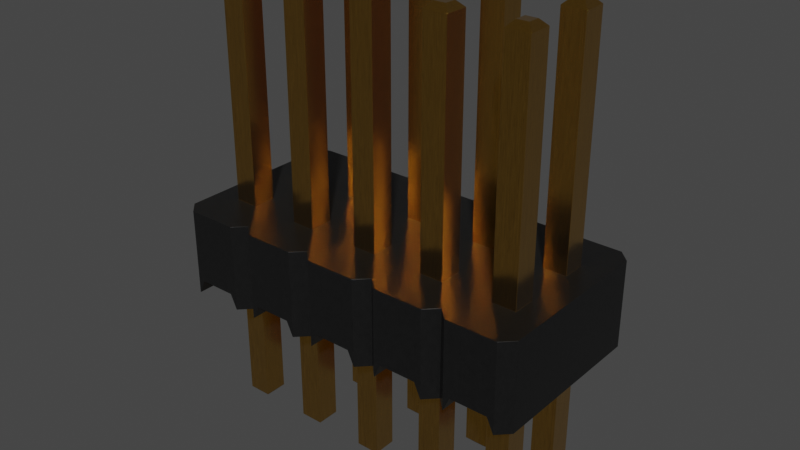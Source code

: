 # Source: PinHeader_2x5_P1.27mm_Drill0.65mm.blend  (saved by Blender 4.1.24; exported with 4.5.12 LTS)
import bpy
from mathutils import Matrix  # noqa: F401  (used for matrix-valued properties, if any)

bpy.ops.wm.read_factory_settings(use_empty=True)
scene = bpy.context.scene
scene.name = 'Scene'

# ---- collections
col_pinheader_2x5_p1_27mm_drill0_65mm = bpy.data.collections.new('PinHeader_2x5_P1.27mm_Drill0.65mm'); scene.collection.children.link(col_pinheader_2x5_p1_27mm_drill0_65mm)

# ---- materials (node trees are filled in below, after node groups)
mat_plastic_cast_black = bpy.data.materials.new('plastic_cast_black')
mat_plastic_cast_black.alpha_threshold = 0.0
mat_plastic_cast_black.use_transparent_shadow = False
mat_plastic_cast_black.preview_render_type = 'CUBE'
mat_plastic_cast_black.diffuse_color = (0.001296, 0.002578, 0.001683, 1.0)
mat_plastic_cast_black.specular_color = (0.01, 0.03, 0.01)
mat_plastic_cast_black.roughness = 0.5
mat_metal_goldpins_2 = bpy.data.materials.new('metal_goldpins_2')
mat_metal_goldpins_2.alpha_threshold = 0.0
mat_metal_goldpins_2.use_transparent_shadow = False
mat_metal_goldpins_2.preview_render_type = 'CUBE'
mat_metal_goldpins_2.diffuse_color = (0.5, 0.4018, 0.08046, 1.0)
mat_metal_goldpins_2.specular_color = (0.01, 0.05, 0.01)
mat_metal_goldpins_2.roughness = 0.5

# ---- node groups
ng_plastic_cast_black_node_group = bpy.data.node_groups.new('Plastic_Cast_Black_Node_Group', 'ShaderNodeTree')
_s = ng_plastic_cast_black_node_group.interface.new_socket(name='BSDF', in_out='OUTPUT', socket_type='NodeSocketShader')
_s = ng_plastic_cast_black_node_group.interface.new_socket(name='Color', in_out='INPUT', socket_type='NodeSocketColor')
_s = ng_plastic_cast_black_node_group.interface.new_socket(name='Alpha_Value', in_out='INPUT', socket_type='NodeSocketFloat')
_N = ng_plastic_cast_black_node_group.nodes; _L = ng_plastic_cast_black_node_group.links
n0 = _N.new('NodeGroupOutput'); n0.name = 'Group Output'; n0.location = (786, 85)
n1 = _N.new('NodeGroupInput'); n1.name = 'Group Input'; n1.location = (-449, 228)
n2 = _N.new('ShaderNodeBsdfPrincipled'); n2.name = 'Principled BSDF'; n2.location = (466, 90)
n2.distribution = 'GGX'
n2.subsurface_method = 'BURLEY'
n2.inputs[1].default_value = 0.137
n2.inputs[3].default_value = 1.45
n2.inputs[27].default_value = (0.0, 0.0, 0.0, 1.0)
n2.inputs[28].default_value = 1.0
n3 = _N.new('ShaderNodeTexNoise'); n3.name = 'Noise Texture'; n3.location = (-72, -122)
n3.inputs[2].default_value = 50.0
n3.inputs[3].default_value = 3.6
n3.inputs[4].default_value = 1.0
n4 = _N.new('ShaderNodeBump'); n4.name = 'Bump'; n4.location = (172, -246)
n4.inputs[0].default_value = 0.01
n4.inputs[1].default_value = 0.01
n4.inputs[2].default_value = 1.0
n5 = _N.new('ShaderNodeMapping'); n5.name = 'Mapping'; n5.location = (-267, -126)
n6 = _N.new('ShaderNodeTexCoord'); n6.name = 'Texture Coordinate'; n6.location = (-447, -178)
n7 = _N.new('ShaderNodeMix'); n7.name = 'Mix'; n7.location = (182, 264)
n7.data_type = 'RGBA'
n8 = _N.new('ShaderNodeValue'); n8.name = 'Value'; n8.location = (-465, -33)
n8.outputs[0].default_value = 0.3
n9 = _N.new('ShaderNodeMath'); n9.name = 'Math'; n9.location = (-234, 51)
n9.operation = 'MULTIPLY'
n10 = _N.new('ShaderNodeMix'); n10.name = 'Mix.001'; n10.location = (171, -43)
n10.inputs[2].default_value = 0.3
n10.inputs[3].default_value = 0.4
_L.new(n4.outputs[0], n2.inputs[5])
_L.new(n6.outputs[0], n5.inputs[0])
_L.new(n5.outputs[0], n3.inputs[0])
_L.new(n3.outputs[0], n4.inputs[3])
_L.new(n2.outputs[0], n0.inputs[0])
_L.new(n1.outputs[1], n2.inputs[4])
_L.new(n9.outputs[0], n7.inputs[7])
_L.new(n8.outputs[0], n9.inputs[1])
_L.new(n1.outputs[0], n9.inputs[0])
_L.new(n3.outputs[0], n7.inputs[0])
_L.new(n1.outputs[0], n7.inputs[6])
_L.new(n7.outputs[2], n2.inputs[0])
_L.new(n3.outputs[0], n10.inputs[0])
_L.new(n10.outputs[0], n2.inputs[2])
n0.is_active_output = True

# ---- material node trees
mat_plastic_cast_black.use_nodes = True; mat_plastic_cast_black.node_tree.nodes.clear()
_N = mat_plastic_cast_black.node_tree.nodes; _L = mat_plastic_cast_black.node_tree.links
n0 = _N.new('ShaderNodeOutputMaterial'); n0.name = 'Material Output'; n0.location = (300, 300)
n1 = _N.new('ShaderNodeGroup'); n1.name = 'Group'; n1.location = (-119, 229)
n1.label = 'Plastic_Cast_Black'
n1.width = 264
n1.node_tree = ng_plastic_cast_black_node_group
n2 = _N.new('ShaderNodeRGB'); n2.name = 'RGB'; n2.location = (-431, 253)
n2.label = 'Plastic_Color'
n2.outputs[0].default_value = (0.013, 0.013, 0.013, 1.0)
n3 = _N.new('ShaderNodeValue'); n3.name = 'Value.001'; n3.location = (-434, 58)
n3.label = 'Alpha_Value'
n3.outputs[0].default_value = 1.0
_L.new(n2.outputs[0], n1.inputs[0])
_L.new(n3.outputs[0], n1.inputs[1])
_L.new(n1.outputs[0], n0.inputs[0])
n0.is_active_output = True
mat_metal_goldpins_2.use_nodes = True; mat_metal_goldpins_2.node_tree.nodes.clear()
_N = mat_metal_goldpins_2.node_tree.nodes; _L = mat_metal_goldpins_2.node_tree.links
n0 = _N.new('ShaderNodeOutputMaterial'); n0.name = 'Material Output'; n0.location = (398, 300)
n1 = _N.new('ShaderNodeMapping'); n1.name = 'Mapping'; n1.location = (-1031, 222)
n1.vector_type = 'VECTOR'
n1.inputs[3].default_value = (29.8, 40.0, 1.0)
n2 = _N.new('ShaderNodeTexNoise'); n2.name = 'Noise Texture'; n2.location = (-801, 178)
n2.inputs[3].default_value = 13.2
n2.inputs[4].default_value = 0.8833
n2.inputs[8].default_value = 4.0
n3 = _N.new('ShaderNodeBsdfPrincipled'); n3.name = 'Principled BSDF'; n3.location = (108, 300)
n3.distribution = 'GGX'
n3.subsurface_method = 'BURLEY'
n3.inputs[1].default_value = 1.0
n3.inputs[2].default_value = 0.1841
n3.inputs[3].default_value = 1.45
n3.inputs[8].default_value = 1.0
n3.inputs[10].default_value = 0.02727
n3.inputs[13].default_value = 0.475
n3.inputs[20].default_value = 0.2891
n3.inputs[24].default_value = 0.03545
n3.inputs[27].default_value = (0.0, 0.0, 0.0, 1.0)
n3.inputs[28].default_value = 1.0
n4 = _N.new('ShaderNodeTexCoord'); n4.name = 'Texture Coordinate'; n4.location = (-1319, 284)
n5 = _N.new('ShaderNodeValToRGB'); n5.name = 'ColorRamp'; n5.location = (-327, 267)
while len(n5.color_ramp.elements) > 1: n5.color_ramp.elements.remove(n5.color_ramp.elements[-1])
n5.color_ramp.elements[0].position = 0.3295; n5.color_ramp.elements[0].color = (0.9756, 0.5571, 0.08998, 1.0)
_e = n5.color_ramp.elements.new(0.6955); _e.color = (0.2997, 0.14, 0.008226, 1.0)
n6 = _N.new('ShaderNodeMix'); n6.name = 'Mix'; n6.location = (-62, 180)
n6.data_type = 'RGBA'
n6.inputs[0].default_value = 0.02727
n6.inputs[7].default_value = (0.5518, 0.2626, 0.03915, 1.0)
_L.new(n3.outputs[0], n0.inputs[0])
_L.new(n1.outputs[0], n2.inputs[0])
_L.new(n2.outputs[0], n5.inputs[0])
_L.new(n4.outputs[0], n1.inputs[0])
_L.new(n5.outputs[0], n6.inputs[6])
_L.new(n6.outputs[2], n3.inputs[0])
n0.is_active_output = True

# ---- world
world_world = bpy.data.worlds.new('World'); scene.world = world_world
world_world.use_nodes = True; world_world.node_tree.nodes.clear()
_N = world_world.node_tree.nodes; _L = world_world.node_tree.links
n0 = _N.new('ShaderNodeOutputWorld'); n0.name = 'World Output'; n0.location = (300, 300)
n1 = _N.new('ShaderNodeBackground'); n1.name = 'Background'; n1.location = (10, 300)
n1.inputs[0].default_value = (0.05088, 0.05088, 0.05088, 1.0)
_L.new(n1.outputs[0], n0.inputs[0])
n0.is_active_output = True
world_world.color = (0.05088, 0.05088, 0.05088)
world_world.use_sun_shadow = False
world_world.sun_shadow_jitter_overblur = 0.0

# ---- meshes
me_pinheader_2x5_p1_27mm_drill0_65mm = bpy.data.meshes.new('PinHeader_2x5_P1.27mm_Drill0.65mm')
me_pinheader_2x5_p1_27mm_drill0_65mm.from_pydata([(0.634, -0.765, -8.895e-08), (0.634, 2.035, 3.344e-08), (0.434, -0.965, -9.769e-08), (2.104, 2.235, 4.218e-08), (3.174, 2.035, 3.344e-08), (4.444, 2.035, 3.344e-08), (-0.636, -0.765, -8.895e-08), (-0.636, -0.765, 1.5), (0.434, -0.965, 1.5), (0.434, 2.235, 1.5), (-0.436, 2.235, 4.218e-08), (-0.636, 2.035, 1.5), (-0.636, 2.035, 3.344e-08), (-0.436, -0.965, 1.5), (0.634, -0.765, 1.5), (2.104, -0.965, 1.5), (2.974, -0.965, 1.5), (5.514, 2.235, 1.5), (4.444, 2.035, 1.5), (3.374, 2.235, 1.5), (-0.436, 2.235, 1.5), (4.879, -0.2, 1.5), (5.279, 1.47, 1.5), (4.879, 1.47, 1.5), (4.009, -0.2, 1.5), (4.009, 1.07, 1.5), (4.009, 1.47, 1.5), (3.609, 1.47, 1.5), (2.339, 0.2, 1.5), (1.069, 0.2, 1.5), (1.069, -0.2, 1.5), (1.469, 0.2, 1.5), (0.199, -0.2, 1.5), (-0.201, 1.07, 1.5), (5.714, -0.765, -8.895e-08), (0.3187, 2.235, 0.25), (-0.3207, 2.235, 0.25), (-0.3207, -0.965, 0.25), (0.199, -0.2, 0.25), (0.199, 0.2, 0.25), (-0.201, 1.47, 0.25), (-0.201, 1.07, 0.25), (0.199, 1.47, 0.25), (0.199, 1.07, 0.25), (-0.436, -0.965, -9.769e-08), (0.434, 2.235, 4.218e-08), (0.3187, -0.965, 0.25), (-0.101, 1.17, -2.3), (-0.101, 1.37, -2.3), (0.199, 1.47, -2.2), (-0.201, 1.47, -2.2), (-0.201, 1.07, -2.2), (0.199, 1.47, 1.5), (0.199, 1.47, 5.4), (0.199, 1.07, 5.4), (0.199, 1.07, 1.5), (-0.201, 1.47, 1.5), (-0.101, 1.17, 5.5), (-0.101, 1.37, 5.5), (-0.101, 0.1, -2.3), (-0.201, -0.2, 0.25), (-0.201, 0.2, 0.25), (-0.201, -0.2, 1.5), (-0.201, 0.2, 1.5), (-0.201, 0.2, 5.4), (0.199, 0.2, 1.5), (0.199, -0.2, 5.4), (-0.201, -0.2, 5.4), (-0.101, -0.1, 5.5), (0.199, 1.07, -2.2), (0.099, 1.17, -2.3), (0.099, 1.37, -2.3), (-0.201, -0.2, -2.2), (0.199, -0.2, -2.2), (0.199, 0.2, -2.2), (0.099, 0.1, -2.3), (0.099, -0.1, -2.3), (-0.101, -0.1, -2.3), (-0.201, 0.2, -2.2), (-0.101, 0.1, 5.5), (0.099, -0.1, 5.5), (0.199, 0.2, 5.4), (0.099, 0.1, 5.5), (0.099, 1.17, 5.5), (-0.201, 1.07, 5.4), (-0.201, 1.47, 5.4), (0.099, 1.37, 5.5), (0.834, -0.965, -9.769e-08), (0.834, -0.965, 1.5), (1.704, -0.965, 1.5), (1.904, -0.765, 1.5), (1.904, -0.765, -8.895e-08), (1.904, 2.035, 3.344e-08), (1.704, 2.235, 1.5), (0.834, 2.235, 1.5), (0.834, 2.235, 4.218e-08), (0.634, 2.035, 1.5), (2.219, -0.965, 0.25), (2.104, -0.965, -9.769e-08), (3.174, 2.035, 1.5), (2.974, 2.235, 4.218e-08), (2.859, 2.235, 0.25), (2.974, 2.235, 1.5), (2.104, 2.235, 1.5), (2.219, 2.235, 0.25), (1.904, 2.035, 1.5), (3.174, -0.765, 1.5), (3.174, -0.765, -8.895e-08), (3.374, -0.965, 1.5), (3.374, -0.965, -9.769e-08), (4.244, -0.965, 1.5), (4.444, -0.765, -8.895e-08), (4.244, 2.235, 1.5), (4.244, 2.235, 4.218e-08), (4.129, 2.235, 0.25), (3.374, 2.235, 4.218e-08), (4.444, -0.765, 1.5), (4.644, -0.965, -9.769e-08), (4.644, -0.965, 1.5), (5.514, -0.965, -9.769e-08), (5.514, -0.965, 1.5), (5.714, -0.765, 1.5), (5.714, 2.035, 3.344e-08), (5.714, 2.035, 1.5), (5.514, 2.235, 4.218e-08), (4.644, 2.235, 1.5), (4.759, 2.235, 0.25), (4.644, 2.235, 4.218e-08), (4.759, -0.965, 0.25), (5.399, 2.235, 0.25), (5.399, -0.965, 0.25), (5.279, 0.2, 0.25), (4.879, 0.2, 0.25), (4.879, 1.07, 0.25), (5.279, 1.47, 0.25), (5.279, 1.07, 0.25), (3.489, 2.235, 0.25), (3.489, -0.965, 0.25), (4.129, -0.965, 0.25), (4.009, -0.2, 0.25), (3.609, -0.2, 0.25), (4.244, -0.965, -9.769e-08), (2.859, -0.965, 0.25), (2.339, 1.07, 0.25), (2.739, 1.07, 0.25), (2.974, -0.965, -9.769e-08), (0.9493, 2.235, 0.25), (0.9493, -0.965, 0.25), (1.589, -0.965, 0.25), (1.469, 0.2, 0.25), (1.069, -0.2, 0.25), (1.069, 0.2, 0.25), (1.069, 1.07, 0.25), (1.469, 1.47, 0.25), (1.469, 1.07, 0.25), (1.704, 2.235, 4.218e-08), (1.589, 2.235, 0.25), (1.704, -0.965, -9.769e-08), (1.169, 1.17, -2.3), (1.169, 1.37, -2.3), (1.369, 1.17, -2.3), (1.469, 1.47, -2.2), (1.069, 1.47, -2.2), (1.069, 1.47, 0.25), (1.069, 1.07, -2.2), (1.469, 1.47, 1.5), (1.469, 1.47, 5.4), (1.469, 1.07, 1.5), (1.069, 1.07, 1.5), (1.069, 1.47, 1.5), (1.169, 1.17, 5.5), (1.369, 1.37, 5.5), (1.369, -0.1, -2.3), (1.469, -0.2, -2.2), (1.469, -0.2, 0.25), (1.069, 0.2, -2.2), (1.069, -0.2, -2.2), (1.069, 0.2, 5.4), (1.469, 0.2, 5.4), (1.469, -0.2, 1.5), (1.369, -0.1, 5.5), (2.439, 1.17, -2.3), (2.639, 1.37, -2.3), (2.739, 1.47, 0.25), (2.339, 1.47, -2.2), (2.339, 1.47, 0.25), (2.339, 1.07, -2.2), (2.739, 1.47, 5.4), (2.739, 1.07, 5.4), (2.739, 1.07, 1.5), (2.339, 1.07, 1.5), (2.339, 1.47, 1.5), (2.739, 1.47, 1.5), (2.439, -0.1, -2.3), (2.439, 0.1, -2.3), (2.339, -0.2, 0.25), (2.739, -0.2, 0.25), (2.739, 0.2, 0.25), (2.339, 0.2, -2.2), (2.339, 0.2, 0.25), (2.739, 0.2, 5.4), (2.739, 0.2, 1.5), (2.739, -0.2, 1.5), (2.339, -0.2, 5.4), (2.339, -0.2, 1.5), (2.439, -0.1, 5.5), (2.639, -0.1, 5.5), (3.709, 1.37, -2.3), (3.609, 1.47, 0.25), (3.609, 1.07, 0.25), (4.009, 1.07, 0.25), (4.009, 1.07, -2.2), (4.009, 1.47, 0.25), (4.009, 1.07, 5.4), (3.609, 1.07, 1.5), (3.609, 1.47, 5.4), (4.009, 1.47, 5.4), (3.909, 1.37, 5.5), (3.709, -0.1, -2.3), (4.009, 0.2, -2.2), (4.009, 0.2, 0.25), (3.609, 0.2, 0.25), (3.609, -0.2, -2.2), (3.609, 0.2, 1.5), (4.009, 0.2, 1.5), (4.009, 0.2, 5.4), (4.009, -0.2, 5.4), (3.609, -0.2, 1.5), (4.979, 1.37, -2.3), (5.179, 1.37, -2.3), (5.279, 1.47, -2.2), (4.879, 1.47, 0.25), (4.879, 1.07, -2.2), (5.279, 1.07, -2.2), (5.279, 1.07, 1.5), (5.279, 1.07, 5.4), (4.879, 1.07, 5.4), (4.879, 1.07, 1.5), (5.179, 1.17, 5.5), (4.979, -0.1, -2.3), (4.979, 0.1, -2.3), (5.279, -0.2, 0.25), (4.879, -0.2, 0.25), (4.879, 0.2, 5.4), (4.879, 0.2, 1.5), (5.279, 0.2, 1.5), (5.279, -0.2, 5.4), (5.279, -0.2, 1.5), (1.369, 1.37, -2.3), (1.469, 1.07, -2.2), (1.169, -0.1, -2.3), (1.169, 0.1, -2.3), (1.469, 0.2, -2.2), (1.369, 0.1, -2.3), (1.169, 0.1, 5.5), (1.169, -0.1, 5.5), (1.069, -0.2, 5.4), (1.469, -0.2, 5.4), (1.369, 0.1, 5.5), (1.169, 1.37, 5.5), (1.369, 1.17, 5.5), (1.069, 1.07, 5.4), (1.069, 1.47, 5.4), (1.469, 1.07, 5.4), (2.439, 1.37, -2.3), (2.639, 1.17, -2.3), (2.739, 1.07, -2.2), (2.739, 1.47, -2.2), (2.339, -0.2, -2.2), (2.639, -0.1, -2.3), (2.739, -0.2, -2.2), (2.639, 0.1, -2.3), (2.739, 0.2, -2.2), (2.739, -0.2, 5.4), (2.339, 0.2, 5.4), (2.439, 0.1, 5.5), (2.639, 0.1, 5.5), (2.439, 1.17, 5.5), (2.339, 1.07, 5.4), (2.339, 1.47, 5.4), (2.439, 1.37, 5.5), (2.639, 1.17, 5.5), (2.639, 1.37, 5.5), (3.609, 1.07, -2.2), (3.709, 1.17, -2.3), (3.909, 1.17, -2.3), (3.609, 1.47, -2.2), (4.009, 1.47, -2.2), (3.909, 1.37, -2.3), (4.009, -0.2, -2.2), (3.909, 0.1, -2.3), (3.909, -0.1, -2.3), (3.609, 0.2, -2.2), (3.709, 0.1, -2.3), (3.709, 0.1, 5.5), (3.609, -0.2, 5.4), (3.709, -0.1, 5.5), (3.909, -0.1, 5.5), (3.609, 0.2, 5.4), (3.909, 0.1, 5.5), (3.709, 1.17, 5.5), (3.609, 1.07, 5.4), (3.709, 1.37, 5.5), (3.909, 1.17, 5.5), (4.879, 1.47, -2.2), (4.979, 1.17, -2.3), (5.179, 1.17, -2.3), (5.279, -0.2, -2.2), (5.279, 0.2, -2.2), (5.179, 0.1, -2.3), (5.179, -0.1, -2.3), (4.879, -0.2, -2.2), (4.879, 0.2, -2.2), (4.879, -0.2, 5.4), (4.979, -0.1, 5.5), (4.979, 0.1, 5.5), (5.279, 0.2, 5.4), (5.179, -0.1, 5.5), (5.179, 0.1, 5.5), (4.979, 1.17, 5.5), (4.879, 1.47, 5.4), (5.279, 1.47, 5.4), (4.979, 1.37, 5.5), (5.179, 1.37, 5.5)], [], [(0, 2, 45, 1, 95, 87), (91, 157, 155, 92, 3, 98), (107, 145, 100, 4, 115, 109), (301, 215, 27, 214), (236, 320, 23, 237), (85, 53, 52, 56), (313, 243, 244, 21), (297, 296, 295, 226), (89, 157, 91, 90), (255, 254, 177, 256), (8, 13, 44, 37, 46, 2), (314, 317, 318, 315), (211, 283, 284, 285), (193, 268, 198, 194), (322, 319, 238, 323), (252, 253, 251, 175), (125, 17, 124, 129, 126, 127), (132, 242, 241, 131, 135, 130, 128, 126, 134, 231, 133), (230, 304, 231, 134), (134, 126, 129, 130, 135), (289, 291, 290, 219), (307, 310, 309, 308), (316, 246, 247, 245), (264, 182, 265, 181), (104, 183, 185, 143, 97), (66, 67, 62, 32), (186, 266, 144, 143), (268, 270, 196, 195), (295, 298, 223, 227), (261, 262, 169, 168), (36, 37, 44, 10), (159, 248, 160, 158), (176, 173, 174, 150), (138, 210, 212, 114), (311, 239, 310, 307), (155, 157, 148, 156), (154, 153, 156, 148), (278, 279, 191, 190), (271, 269, 193, 194), (258, 180, 257, 178), (267, 184, 185, 183), (138, 137, 140, 139), (124, 119, 130, 129), (302, 300, 303, 217), (103, 3, 92, 105), (131, 132, 133, 135), (232, 304, 228, 305), (272, 198, 199, 197), (311, 307, 241, 242), (46, 37, 60, 38, 39, 43, 42, 40, 41, 36, 35), (259, 170, 260, 171), (292, 222, 140, 221), (298, 225, 224, 223), (226, 295, 227, 24), (304, 232, 133, 231), (321, 235, 234, 22), (117, 111, 141, 113, 5, 127), (225, 226, 24, 224), (164, 162, 159, 158), (266, 267, 183, 144), (78, 72, 60, 61), (243, 316, 245, 244), (186, 184, 264, 181), (180, 255, 256, 257), (58, 85, 84, 57), (58, 57, 83, 86), (270, 269, 271, 272), (120, 119, 34, 121), (67, 64, 63, 62), (75, 76, 77, 59), (286, 287, 288, 207), (280, 279, 278, 277), (222, 218, 291, 289), (279, 280, 282, 187), (287, 211, 285, 288), (51, 50, 48, 47), (50, 51, 41, 40), (281, 188, 187, 282), (302, 215, 301, 300), (215, 302, 217, 216), (20, 10, 12, 11), (89, 90, 15, 204, 28, 31, 179, 30, 29, 32, 62, 7, 13, 8, 14, 88), (304, 230, 229, 228), (162, 161, 248, 159), (90, 91, 98, 15), (128, 130, 119, 120, 118, 117), (7, 6, 44, 13), (103, 102, 100, 101, 104, 3), (16, 145, 107, 106), (16, 15, 98, 97, 142, 145), (319, 236, 235, 238), (300, 301, 213, 303), (164, 249, 154, 152), (244, 245, 247, 121, 234, 237, 23, 22, 17, 125, 18, 112, 26, 25, 214, 223, 224, 24, 21), (69, 51, 47, 70), (106, 107, 109, 108), (110, 108, 109, 137, 138, 141), (225, 298, 294, 299), (162, 164, 152, 163), (19, 112, 113, 114, 136, 115), (18, 5, 113, 112), (53, 54, 55, 52), (110, 141, 111, 116), (123, 122, 124, 17), (121, 34, 122, 123), (19, 115, 4, 99), (94, 95, 1, 96), (97, 143, 144, 183, 104, 101, 142, 197, 199, 195), (200, 273, 202, 201), (287, 286, 208, 212), (45, 2, 46, 35), (77, 72, 78, 59), (136, 137, 109, 115), (116, 111, 117, 118), (100, 145, 142, 101), (166, 263, 167, 165), (104, 97, 98, 3), (299, 297, 226, 225), (33, 56, 52, 168, 169, 165, 191, 192, 189, 190, 28, 201, 202, 204, 15, 16, 106, 108, 110, 116, 118, 120, 121, 247, 21, 24, 227, 223, 214, 27, 26, 112, 19, 99, 102, 103, 105, 93, 94, 96, 9, 20, 11, 7), (148, 149, 151, 147, 146, 156, 153, 163, 152, 154), (8, 2, 0, 14), (290, 291, 218, 293), (113, 141, 138, 114), (147, 151, 150, 174, 149, 148), (268, 193, 269, 270), (123, 17, 22, 234, 121), (249, 161, 153, 154), (184, 267, 182, 264), (161, 249, 160, 248), (262, 259, 171, 166), (184, 186, 143, 185), (262, 166, 165, 169), (274, 200, 201, 28), (177, 178, 31, 29), (257, 256, 30, 179), (146, 147, 87, 95), (255, 180, 258, 254), (253, 172, 250, 251), (63, 65, 32, 29, 31, 28, 190, 191, 165, 167, 168, 52, 55, 33, 7, 62), (178, 257, 179, 31), (72, 73, 38, 60), (256, 177, 29, 30), (188, 278, 190, 189), (252, 175, 151, 149), (279, 187, 192, 191), (173, 252, 149, 174), (216, 213, 25, 26), (286, 283, 209, 208), (99, 4, 100, 102), (273, 203, 204, 202), (280, 277, 281, 282), (198, 268, 195, 199), (283, 211, 210, 209), (270, 272, 197, 196), (119, 124, 122, 34), (213, 301, 214, 25), (207, 288, 285, 284), (205, 206, 276, 275), (215, 216, 26, 27), (203, 274, 28, 204), (82, 80, 66, 81), (187, 188, 189, 192), (81, 66, 32, 65), (6, 12, 10, 44), (307, 308, 131, 241), (309, 310, 239, 240), (312, 311, 242, 132), (219, 292, 221, 220), (51, 69, 43, 41), (69, 49, 42, 43), (222, 289, 139, 140), (48, 71, 70, 47), (233, 230, 134, 135), (249, 164, 158, 160), (235, 236, 237, 234), (232, 233, 135, 133), (320, 321, 22, 23), (54, 84, 33, 55), (49, 50, 40, 42), (84, 85, 56, 33), (228, 229, 306, 305), (296, 297, 299, 294), (246, 313, 21, 247), (96, 1, 45, 9), (74, 78, 61, 39), (259, 262, 261, 170), (289, 219, 220, 139), (161, 162, 163, 153), (73, 74, 39, 38), (11, 12, 6, 7), (308, 312, 132, 131), (49, 69, 70, 71), (173, 172, 253, 252), (263, 261, 168, 167), (50, 49, 71, 48), (260, 263, 166, 171), (206, 205, 203, 273), (267, 266, 265, 182), (250, 176, 175, 251), (14, 0, 87, 88), (176, 250, 172, 173), (64, 81, 65, 63), (175, 176, 150, 151), (73, 76, 75, 74), (170, 261, 263, 260), (266, 186, 181, 265), (68, 80, 82, 79), (209, 210, 138, 139, 220, 221, 140, 137, 136, 114, 212, 208), (68, 79, 64, 67), (219, 290, 293, 292), (94, 93, 155, 156, 146, 95), (315, 318, 316, 243), (178, 177, 254, 258), (283, 286, 207, 284), (276, 206, 273, 200), (74, 75, 59, 78), (20, 9, 45, 35, 36, 10), (277, 278, 188, 281), (80, 68, 67, 66), (218, 222, 292, 293), (83, 54, 53, 86), (57, 84, 54, 83), (72, 77, 76, 73), (238, 235, 321, 323), (296, 294, 298, 295), (79, 82, 81, 64), (196, 197, 142, 97, 195), (275, 276, 200, 274), (317, 314, 313, 246), (230, 233, 306, 229), (303, 213, 216, 217), (85, 58, 86, 53), (233, 232, 305, 306), (88, 87, 147, 148, 157, 89), (308, 309, 240, 312), (239, 311, 312, 240), (105, 92, 155, 93), (314, 315, 243, 313), (318, 317, 246, 316), (126, 128, 117, 127), (272, 271, 194, 198), (322, 320, 236, 319), (211, 287, 212, 210), (41, 43, 39, 61, 60, 37, 36), (125, 127, 5, 18), (205, 275, 274, 203), (320, 322, 323, 321)])
me_pinheader_2x5_p1_27mm_drill0_65mm.polygons.foreach_set('use_smooth', [True] * 247)
me_pinheader_2x5_p1_27mm_drill0_65mm.polygons.foreach_set('material_index', [0, 0, 0, 1, 1, 1, 1, 1, 0, 1, 0, 1, 0, 0, 1, 0, 0, 0, 1, 0, 0, 0, 1, 1, 0, 1, 1, 1, 1, 1, 0, 1, 1, 0, 0, 0, 0, 1, 1, 1, 1, 0, 0, 1, 0, 0, 0, 1, 1, 0, 1, 1, 1, 1, 1, 1, 0, 1, 0, 1, 1, 1, 0, 1, 1, 1, 0, 0, 1, 1, 0, 1, 0, 1, 0, 0, 1, 1, 1, 1, 0, 0, 0, 0, 0, 0, 0, 0, 0, 0, 1, 1, 1, 0, 0, 0, 0, 1, 1, 0, 0, 1, 0, 0, 0, 0, 0, 0, 1, 1, 0, 0, 0, 0, 0, 1, 0, 1, 0, 0, 0, 1, 0, 0, 0, 0, 1, 0, 0, 1, 1, 1, 1, 1, 1, 0, 1, 1, 0, 1, 1, 1, 1, 1, 1, 1, 1, 1, 0, 1, 1, 1, 1, 1, 0, 1, 1, 1, 1, 1, 1, 1, 1, 0, 1, 1, 1, 1, 1, 1, 1, 1, 1, 0, 1, 1, 1, 1, 1, 1, 1, 1, 1, 0, 1, 1, 1, 1, 1, 0, 1, 0, 0, 1, 0, 1, 1, 0, 0, 0, 0, 1, 1, 0, 1, 0, 1, 0, 1, 0, 0, 1, 1, 0, 1, 0, 0, 1, 1, 0, 1, 1, 0, 1, 1, 1, 0, 1, 1, 0, 1, 1, 0, 0, 0, 0, 0, 1, 1, 0, 0, 1, 1, 0, 0, 1, 1])
_k = set([(0, 2), (0, 14), (0, 87), (1, 45), (1, 95), (1, 96), (2, 8), (2, 45), (2, 46), (3, 92), (3, 98), (3, 103), (3, 104), (4, 99), (4, 100), (4, 115), (5, 18), (5, 113), (5, 127), (6, 7), (6, 12), (6, 44), (7, 11), (7, 13), (8, 13), (8, 14), (9, 20), (9, 45), (9, 96), (10, 12), (10, 20), (10, 36), (10, 44), (11, 12), (11, 20), (13, 44), (14, 88), (15, 16), (15, 90), (15, 98), (16, 106), (16, 145), (17, 123), (17, 124), (17, 125), (18, 112), (18, 125), (19, 99), (19, 112), (19, 115), (21, 244), (21, 247), (21, 313), (22, 23), (22, 234), (22, 321), (23, 237), (23, 320), (24, 224), (24, 226), (24, 227), (25, 26), (25, 213), (25, 214), (26, 27), (26, 216), (27, 214), (27, 215), (28, 201), (28, 204), (28, 274), (29, 30), (29, 31), (29, 177), (30, 179), (30, 256), (31, 178), (31, 179), (32, 62), (32, 65), (32, 66), (33, 55), (33, 56), (33, 84), (34, 119), (34, 121), (34, 122), (35, 36), (35, 45), (35, 46), (36, 37), (37, 44), (37, 46), (38, 39), (38, 60), (38, 73), (39, 61), (39, 74), (40, 41), (40, 42), (40, 50), (41, 43), (41, 51), (42, 43), (42, 49), (43, 69), (47, 48), (47, 51), (47, 70), (48, 50), (48, 71), (49, 50), (49, 69), (49, 71), (50, 51), (51, 69), (52, 53), (52, 55), (52, 56), (53, 54), (53, 85), (53, 86), (54, 55), (54, 83), (54, 84), (56, 85), (57, 58), (57, 83), (57, 84), (58, 85), (58, 86), (59, 75), (59, 77), (59, 78), (60, 61), (60, 72), (61, 78), (62, 63), (62, 67), (63, 64), (63, 65), (64, 67), (64, 79), (64, 81), (65, 81), (66, 67), (66, 80), (66, 81), (67, 68), (68, 79), (68, 80), (69, 70), (70, 71), (72, 73), (72, 77), (72, 78), (73, 74), (73, 76), (74, 75), (74, 78), (75, 76), (76, 77), (79, 82), (80, 82), (81, 82), (83, 86), (84, 85), (87, 88), (87, 95), (87, 147), (88, 89), (89, 90), (89, 157), (90, 91), (91, 98), (91, 157), (92, 105), (92, 155), (93, 94), (93, 105), (93, 155), (94, 95), (94, 96), (95, 146), (97, 98), (97, 104), (97, 142), (99, 102), (100, 101), (100, 102), (100, 145), (101, 104), (101, 142), (102, 103), (103, 105), (106, 107), (106, 108), (107, 109), (107, 145), (108, 109), (108, 110), (109, 115), (109, 137), (110, 116), (110, 141), (111, 116), (111, 117), (111, 141), (112, 113), (113, 114), (113, 141), (114, 136), (114, 138), (115, 136), (116, 118), (117, 118), (117, 127), (117, 128), (118, 120), (119, 120), (119, 124), (119, 130), (120, 121), (121, 123), (122, 123), (122, 124), (124, 129), (125, 127), (126, 127), (126, 128), (126, 129), (128, 130), (129, 130), (131, 132), (131, 241), (131, 308), (132, 242), (132, 312), (133, 135), (133, 231), (133, 232), (134, 135), (134, 230), (134, 231), (135, 233), (136, 137), (137, 138), (138, 141), (139, 140), (139, 220), (139, 289), (140, 221), (140, 222), (142, 145), (143, 144), (143, 185), (143, 186), (144, 183), (144, 266), (146, 147), (146, 156), (147, 148), (148, 156), (148, 157), (149, 151), (149, 174), (149, 252), (150, 151), (150, 174), (150, 176), (151, 175), (152, 154), (152, 163), (152, 164), (153, 154), (153, 161), (153, 163), (154, 249), (155, 156), (155, 157), (158, 159), (158, 160), (158, 164), (159, 162), (159, 248), (160, 248), (160, 249), (161, 162), (161, 248), (161, 249), (162, 163), (162, 164), (164, 249), (165, 166), (165, 167), (165, 169), (166, 171), (166, 262), (166, 263), (167, 168), (167, 263), (168, 169), (168, 261), (169, 262), (170, 259), (170, 260), (170, 261), (171, 259), (171, 260), (172, 173), (172, 250), (172, 253), (173, 174), (173, 176), (173, 252), (175, 176), (175, 251), (175, 252), (176, 250), (177, 178), (177, 254), (177, 256), (178, 257), (178, 258), (179, 257), (180, 255), (180, 257), (180, 258), (181, 186), (181, 264), (181, 265), (182, 264), (182, 265), (182, 267), (183, 185), (183, 267), (184, 185), (184, 186), (184, 264), (184, 267), (186, 266), (187, 188), (187, 192), (187, 279), (187, 282), (188, 189), (188, 278), (188, 281), (189, 190), (189, 192), (190, 191), (190, 278), (191, 192), (191, 279), (193, 194), (193, 268), (193, 269), (194, 198), (194, 271), (195, 196), (195, 199), (195, 268), (196, 197), (196, 270), (197, 199), (197, 272), (198, 199), (198, 268), (198, 272), (200, 201), (200, 273), (200, 274), (200, 276), (201, 202), (202, 204), (202, 273), (203, 204), (203, 205), (203, 273), (203, 274), (205, 206), (205, 275), (206, 273), (206, 276), (207, 284), (207, 286), (207, 288), (208, 209), (208, 212), (208, 286), (209, 210), (209, 283), (210, 211), (210, 212), (211, 283), (211, 285), (211, 287), (212, 287), (213, 216), (213, 301), (213, 303), (214, 301), (215, 216), (215, 301), (215, 302), (216, 217), (217, 302), (217, 303), (218, 222), (218, 291), (218, 293), (219, 220), (219, 289), (219, 290), (219, 292), (220, 221), (221, 292), (222, 289), (222, 292), (223, 224), (223, 227), (223, 298), (224, 225), (225, 226), (225, 298), (225, 299), (226, 295), (226, 297), (227, 295), (228, 229), (228, 304), (228, 305), (229, 230), (229, 306), (230, 233), (230, 304), (231, 304), (232, 233), (232, 304), (232, 305), (233, 306), (234, 235), (234, 237), (235, 236), (235, 238), (235, 321), (236, 237), (236, 319), (236, 320), (238, 319), (238, 323), (239, 240), (239, 310), (239, 311), (240, 309), (240, 312), (241, 242), (241, 307), (242, 311), (243, 244), (243, 313), (243, 315), (243, 316), (244, 245), (245, 247), (245, 316), (246, 247), (246, 313), (246, 316), (246, 317), (250, 251), (251, 253), (252, 253), (254, 255), (254, 258), (255, 256), (256, 257), (259, 262), (260, 263), (261, 262), (261, 263), (265, 266), (266, 267), (268, 270), (269, 270), (269, 271), (270, 272), (271, 272), (274, 275), (275, 276), (277, 278), (277, 280), (277, 281), (278, 279), (279, 280), (280, 282), (281, 282), (283, 284), (283, 286), (284, 285), (285, 288), (286, 287), (287, 288), (289, 291), (290, 291), (290, 293), (292, 293), (294, 296), (294, 298), (294, 299), (295, 296), (295, 298), (296, 297), (297, 299), (300, 301), (300, 302), (300, 303), (305, 306), (307, 308), (307, 310), (307, 311), (308, 309), (308, 312), (309, 310), (311, 312), (313, 314), (314, 315), (314, 317), (315, 318), (316, 318), (317, 318), (319, 322), (320, 321), (320, 322), (321, 323), (322, 323)])
me_pinheader_2x5_p1_27mm_drill0_65mm.attributes.new('sharp_edge', 'BOOLEAN', 'EDGE').data.foreach_set('value', [ (min(e.vertices), max(e.vertices)) in _k for e in me_pinheader_2x5_p1_27mm_drill0_65mm.edges])
_uv = me_pinheader_2x5_p1_27mm_drill0_65mm.uv_layers.new(name='UVMap')
_uv.uv.foreach_set('vector', [0.2558, 0.3205, 0.2301, 0.2949, 0.2301, 0.7051, 0.2558, 0.6795, 0.2814, 0.7051, 0.2814, 0.2949, 0.4186, 0.3205, 0.3929, 0.2949, 0.3929, 0.7051, 0.4186, 0.6795, 0.4442, 0.7051, 0.4442, 0.2949, 0.5814, 0.3205, 0.5558, 0.2949, 0.5558, 0.7051, 0.5814, 0.6795, 0.6071, 0.7051, 0.6071, 0.2949, 0.5558, 0.9872, 0.6071, 0.9872, 0.6071, 0.4872, 0.5558, 0.4872, 0.5558, 0.9872, 0.6071, 0.9872, 0.6071, 0.4872, 0.5558, 0.4872, 0.1487, 0.9872, 0.2, 0.9872, 0.2, 0.4872, 0.1487, 0.4872, 0.3929, 0.9872, 0.4442, 0.9872, 0.4442, 0.4872, 0.3929, 0.4872, 0.6756, 0.4058, 0.65, 0.4058, 0.6372, 0.3929, 0.6885, 0.3929, 0.3929, 0.4872, 0.3929, 0.2949, 0.4186, 0.2949, 0.4186, 0.4872, 0.3244, 0.4058, 0.3244, 0.4314, 0.3115, 0.4442, 0.3115, 0.3929, 0.2301, 0.4872, 0.1186, 0.4872, 0.1186, 0.2949, 0.1334, 0.3269, 0.2153, 0.3269, 0.2301, 0.2949, 0.8128, 0.4058, 0.8385, 0.4058, 0.8385, 0.4314, 0.8128, 0.4314, 0.6885, 0.5558, 0.6372, 0.5558, 0.65, 0.5686, 0.6756, 0.5686, 0.4872, 0.4058, 0.4744, 0.3929, 0.4744, 0.4442, 0.4872, 0.4314, 0.8128, 0.5942, 0.8128, 0.5686, 0.8385, 0.5686, 0.8385, 0.5942, 0.3628, 0.4442, 0.35, 0.4314, 0.3244, 0.4314, 0.3115, 0.4442, 0.7699, 0.4872, 0.8814, 0.4872, 0.8814, 0.2949, 0.8666, 0.3269, 0.7847, 0.3269, 0.7699, 0.2949, 0.8, 0.4442, 0.8, 0.3929, 0.8513, 0.3929, 0.8513, 0.4442, 0.8513, 0.5558, 0.8666, 0.2949, 0.7847, 0.2949, 0.7847, 0.7051, 0.8513, 0.6071, 0.8, 0.6071, 0.8, 0.5558, 0.8513, 0.01282, 0.8, 0.01282, 0.8, 0.3269, 0.8513, 0.3269, 0.8513, 0.6071, 0.7847, 0.7051, 0.8666, 0.7051, 0.8666, 0.2949, 0.8513, 0.5558, 0.6885, 0.3929, 0.6756, 0.4058, 0.6756, 0.4314, 0.6885, 0.4442, 0.8513, 0.3929, 0.8385, 0.4058, 0.8385, 0.4314, 0.8513, 0.4442, 0.4442, 0.9872, 0.3929, 0.9872, 0.3929, 0.4872, 0.4442, 0.4872, 0.4872, 0.5942, 0.5128, 0.5942, 0.5128, 0.5686, 0.4872, 0.5686, 0.459, 0.7051, 0.5256, 0.6071, 0.4744, 0.6071, 0.4744, 0.5558, 0.459, 0.2949, 0.2, 0.9872, 0.1487, 0.9872, 0.1487, 0.4872, 0.2, 0.4872, 0.4744, 0.01282, 0.5256, 0.01282, 0.5256, 0.3269, 0.4744, 0.3269, 0.4744, 0.01282, 0.5256, 0.01282, 0.5256, 0.3269, 0.4744, 0.3269, 0.3929, 0.9872, 0.4442, 0.9872, 0.4442, 0.4872, 0.3929, 0.4872, 0.5558, 0.9872, 0.6071, 0.9872, 0.6071, 0.4872, 0.5558, 0.4872, 0.7051, 0.3269, 0.2949, 0.3269, 0.2949, 0.2949, 0.7051, 0.2949, 0.3244, 0.5942, 0.35, 0.5942, 0.35, 0.5686, 0.3244, 0.5686, 0.3115, 0.01282, 0.3628, 0.01282, 0.3628, 0.3269, 0.3115, 0.3269, 0.7038, 0.2949, 0.6885, 0.5558, 0.6885, 0.6071, 0.7038, 0.7051, 0.8, 0.3929, 0.8128, 0.4058, 0.8385, 0.4058, 0.8513, 0.3929, 0.7051, 0.2949, 0.2949, 0.2949, 0.2949, 0.3269, 0.7051, 0.3269, 0.3628, 0.5558, 0.3628, 0.6071, 0.3782, 0.7051, 0.3782, 0.2949, 0.5558, 0.9872, 0.6071, 0.9872, 0.6071, 0.4872, 0.5558, 0.4872, 0.5128, 0.4314, 0.5128, 0.4058, 0.4872, 0.4058, 0.4872, 0.4314, 0.35, 0.4314, 0.35, 0.4058, 0.3628, 0.3929, 0.3628, 0.4442, 0.5256, 0.01282, 0.4744, 0.01282, 0.4744, 0.3269, 0.5256, 0.3269, 0.7038, 0.2949, 0.6218, 0.2949, 0.6372, 0.3929, 0.6885, 0.3929, 0.7051, 0.2949, 0.2949, 0.2949, 0.2949, 0.3269, 0.7051, 0.3269, 0.65, 0.5942, 0.65, 0.5686, 0.6756, 0.5686, 0.6756, 0.5942, 0.7051, 0.4872, 0.7051, 0.2949, 0.6795, 0.2949, 0.6795, 0.4872, 0.8513, 0.4442, 0.8, 0.4442, 0.8, 0.5558, 0.8513, 0.5558, 0.8, 0.5558, 0.8, 0.6071, 0.8128, 0.5942, 0.8128, 0.5686, 0.5256, 0.01282, 0.4744, 0.01282, 0.4744, 0.3269, 0.5256, 0.3269, 0.8, 0.01282, 0.8513, 0.01282, 0.8513, 0.3269, 0.8, 0.3269, 0.2153, 0.2949, 0.1334, 0.2949, 0.1487, 0.3929, 0.2, 0.3929, 0.2, 0.4442, 0.2, 0.5558, 0.2, 0.6071, 0.1487, 0.6071, 0.1487, 0.5558, 0.1334, 0.7051, 0.2153, 0.7051, 0.3244, 0.5942, 0.3244, 0.5686, 0.35, 0.5686, 0.35, 0.5942, 0.4442, 0.01282, 0.3929, 0.01282, 0.3929, 0.3269, 0.4442, 0.3269, 0.6372, 0.9872, 0.6885, 0.9872, 0.6885, 0.4872, 0.6372, 0.4872, 0.6885, 0.9872, 0.6372, 0.9872, 0.6372, 0.4872, 0.6885, 0.4872, 0.6071, 0.01282, 0.5558, 0.01282, 0.5558, 0.3269, 0.6071, 0.3269, 0.6071, 0.9872, 0.5558, 0.9872, 0.5558, 0.4872, 0.6071, 0.4872, 0.7699, 0.2949, 0.7442, 0.3205, 0.7186, 0.2949, 0.7186, 0.7051, 0.7442, 0.6795, 0.7699, 0.7051, 0.4442, 0.9872, 0.3929, 0.9872, 0.3929, 0.4872, 0.4442, 0.4872, 0.3115, 0.5558, 0.3115, 0.6071, 0.3244, 0.5942, 0.3244, 0.5686, 0.5558, 0.01282, 0.6071, 0.01282, 0.6071, 0.3269, 0.5558, 0.3269, 0.4442, 0.01282, 0.3929, 0.01282, 0.3929, 0.3269, 0.4442, 0.3269, 0.8, 0.9872, 0.8513, 0.9872, 0.8513, 0.4872, 0.8, 0.4872, 0.4744, 0.5558, 0.4744, 0.6071, 0.4872, 0.5942, 0.4872, 0.5686, 0.35, 0.4058, 0.3244, 0.4058, 0.3115, 0.3929, 0.3628, 0.3929, 0.1615, 0.5942, 0.1487, 0.6071, 0.1487, 0.5558, 0.1615, 0.5686, 0.1615, 0.5942, 0.1615, 0.5686, 0.1872, 0.5686, 0.1872, 0.5942, 0.5256, 0.3929, 0.5128, 0.4058, 0.5128, 0.4314, 0.5256, 0.4442, 0.2949, 0.4872, 0.2949, 0.2949, 0.3205, 0.2949, 0.3205, 0.4872, 0.3929, 0.9872, 0.4442, 0.9872, 0.4442, 0.4872, 0.3929, 0.4872, 0.1872, 0.4314, 0.1872, 0.4058, 0.1615, 0.4058, 0.1615, 0.4314, 0.6372, 0.6071, 0.6885, 0.6071, 0.6756, 0.5942, 0.65, 0.5942, 0.4872, 0.5942, 0.4744, 0.6071, 0.4744, 0.5558, 0.4872, 0.5686, 0.6372, 0.3929, 0.65, 0.4058, 0.6756, 0.4058, 0.6885, 0.3929, 0.4744, 0.6071, 0.4872, 0.5942, 0.5128, 0.5942, 0.5256, 0.6071, 0.6885, 0.6071, 0.6885, 0.5558, 0.6756, 0.5686, 0.6756, 0.5942, 0.1487, 0.5558, 0.1487, 0.6071, 0.1615, 0.5942, 0.1615, 0.5686, 0.6071, 0.01282, 0.5558, 0.01282, 0.5558, 0.3269, 0.6071, 0.3269, 0.5128, 0.5686, 0.5256, 0.5558, 0.5256, 0.6071, 0.5128, 0.5942, 0.65, 0.5942, 0.6372, 0.6071, 0.6372, 0.5558, 0.65, 0.5686, 0.6372, 0.6071, 0.65, 0.5942, 0.6756, 0.5942, 0.6885, 0.6071, 0.7051, 0.4872, 0.7051, 0.2949, 0.6795, 0.2949, 0.6795, 0.4872, 0.3929, 0.2949, 0.4186, 0.3205, 0.4442, 0.2949, 0.4744, 0.3929, 0.4744, 0.4442, 0.3628, 0.4442, 0.3628, 0.3929, 0.3115, 0.3929, 0.3115, 0.4442, 0.2, 0.3929, 0.1487, 0.3929, 0.09295, 0.3205, 0.1186, 0.2949, 0.2301, 0.2949, 0.2558, 0.3205, 0.2814, 0.2949, 0.8, 0.6071, 0.8513, 0.6071, 0.8385, 0.5942, 0.8128, 0.5942, 0.3115, 0.6071, 0.3628, 0.6071, 0.35, 0.5942, 0.3244, 0.5942, 0.4186, 0.4872, 0.4186, 0.2949, 0.4442, 0.2949, 0.4442, 0.4872, 0.7847, 0.3269, 0.8666, 0.3269, 0.8814, 0.2949, 0.8814, 0.4872, 0.7699, 0.4872, 0.7699, 0.2949, 0.3205, 0.4872, 0.3205, 0.2949, 0.2949, 0.2949, 0.2949, 0.4872, 0.4442, 0.4872, 0.5558, 0.4872, 0.5558, 0.2949, 0.541, 0.3269, 0.459, 0.3269, 0.4442, 0.2949, 0.5558, 0.4872, 0.5558, 0.2949, 0.5814, 0.2949, 0.5814, 0.4872, 0.5558, 0.4872, 0.4442, 0.4872, 0.4442, 0.2949, 0.459, 0.3269, 0.541, 0.3269, 0.5558, 0.2949, 0.8128, 0.5686, 0.8, 0.5558, 0.8513, 0.5558, 0.8385, 0.5686, 0.65, 0.5686, 0.6372, 0.5558, 0.6885, 0.5558, 0.6756, 0.5686, 0.3115, 0.01282, 0.3628, 0.01282, 0.3628, 0.3269, 0.3115, 0.3269, 0.8, 0.4442, 0.8513, 0.4442, 0.8513, 0.3929, 0.9071, 0.3205, 0.8513, 0.5558, 0.8, 0.5558, 0.8, 0.6071, 0.8513, 0.6071, 0.8814, 0.7051, 0.7699, 0.7051, 0.7442, 0.6795, 0.7186, 0.7051, 0.6885, 0.6071, 0.6885, 0.5558, 0.6372, 0.5558, 0.6372, 0.4442, 0.6885, 0.4442, 0.6885, 0.3929, 0.8, 0.3929, 0.2, 0.5558, 0.1487, 0.5558, 0.1615, 0.5686, 0.1872, 0.5686, 0.5814, 0.4872, 0.5814, 0.2949, 0.6071, 0.2949, 0.6071, 0.4872, 0.7186, 0.4872, 0.6071, 0.4872, 0.6071, 0.2949, 0.6218, 0.3269, 0.7038, 0.3269, 0.7186, 0.2949, 0.6885, 0.4442, 0.6372, 0.4442, 0.65, 0.4314, 0.6756, 0.4314, 0.6071, 0.01282, 0.5558, 0.01282, 0.5558, 0.3269, 0.6071, 0.3269, 0.6071, 0.4872, 0.7186, 0.4872, 0.7186, 0.2949, 0.7038, 0.3269, 0.6218, 0.3269, 0.6071, 0.2949, 0.7442, 0.4872, 0.7442, 0.2949, 0.7186, 0.2949, 0.7186, 0.4872, 0.6071, 0.9872, 0.5558, 0.9872, 0.5558, 0.4872, 0.6071, 0.4872, 0.7186, 0.4872, 0.7186, 0.2949, 0.7442, 0.2949, 0.7442, 0.4872, 0.6795, 0.4872, 0.6795, 0.2949, 0.7051, 0.2949, 0.7051, 0.4872, 0.3205, 0.4872, 0.3205, 0.2949, 0.6795, 0.2949, 0.6795, 0.4872, 0.6071, 0.4872, 0.6071, 0.2949, 0.5814, 0.2949, 0.5814, 0.4872, 0.7051, 0.4872, 0.7051, 0.2949, 0.6795, 0.2949, 0.6795, 0.4872, 0.459, 0.2949, 0.4744, 0.5558, 0.5256, 0.5558, 0.5256, 0.6071, 0.459, 0.7051, 0.541, 0.7051, 0.541, 0.2949, 0.5256, 0.4442, 0.4744, 0.4442, 0.4744, 0.3929, 0.4442, 0.9872, 0.3929, 0.9872, 0.3929, 0.4872, 0.4442, 0.4872, 0.6885, 0.01282, 0.6372, 0.01282, 0.6372, 0.3269, 0.6885, 0.3269, 0.7051, 0.2949, 0.2949, 0.2949, 0.2949, 0.3269, 0.7051, 0.3269, 0.1615, 0.4058, 0.1487, 0.3929, 0.1487, 0.4442, 0.1615, 0.4314, 0.7051, 0.3269, 0.2949, 0.3269, 0.2949, 0.2949, 0.7051, 0.2949, 0.7442, 0.4872, 0.7442, 0.2949, 0.7699, 0.2949, 0.7699, 0.4872, 0.7051, 0.2949, 0.2949, 0.2949, 0.2949, 0.3269, 0.7051, 0.3269, 0.6071, 0.9872, 0.5558, 0.9872, 0.5558, 0.4872, 0.6071, 0.4872, 0.7051, 0.3269, 0.2949, 0.3269, 0.2949, 0.2949, 0.7051, 0.2949, 0.6756, 0.4314, 0.6756, 0.4058, 0.6885, 0.3929, 0.6885, 0.4442, 0.1487, 0.5558, 0.1487, 0.6071, 0.2, 0.6071, 0.3115, 0.5558, 0.3115, 0.6071, 0.3628, 0.6071, 0.4744, 0.6071, 0.5256, 0.6071, 0.5256, 0.5558, 0.4744, 0.5558, 0.4744, 0.4442, 0.5256, 0.4442, 0.5256, 0.3929, 0.4744, 0.3929, 0.4442, 0.2949, 0.5558, 0.2949, 0.5814, 0.3205, 0.6071, 0.2949, 0.7186, 0.2949, 0.7442, 0.3205, 0.7699, 0.2949, 0.8814, 0.2949, 0.9071, 0.3205, 0.8513, 0.3929, 0.8, 0.3929, 0.6885, 0.3929, 0.6372, 0.3929, 0.6372, 0.4442, 0.6372, 0.5558, 0.6372, 0.6071, 0.6885, 0.6071, 0.7186, 0.7051, 0.6071, 0.7051, 0.5814, 0.6795, 0.5558, 0.7051, 0.4442, 0.7051, 0.4186, 0.6795, 0.3929, 0.7051, 0.2814, 0.7051, 0.2558, 0.6795, 0.2301, 0.7051, 0.1186, 0.7051, 0.09295, 0.6795, 0.09295, 0.3205, 0.3782, 0.2949, 0.3628, 0.4442, 0.3115, 0.4442, 0.2962, 0.2949, 0.2962, 0.7051, 0.3782, 0.7051, 0.3628, 0.6071, 0.3115, 0.6071, 0.3115, 0.5558, 0.3628, 0.5558, 0.2301, 0.4872, 0.2301, 0.2949, 0.2558, 0.2949, 0.2558, 0.4872, 0.6756, 0.4314, 0.6756, 0.4058, 0.65, 0.4058, 0.65, 0.4314, 0.7051, 0.2949, 0.2949, 0.2949, 0.2949, 0.3269, 0.7051, 0.3269, 0.2962, 0.2949, 0.3115, 0.4442, 0.3115, 0.3929, 0.3628, 0.3929, 0.3628, 0.4442, 0.3782, 0.2949, 0.4744, 0.3929, 0.4872, 0.4058, 0.5128, 0.4058, 0.5256, 0.3929, 0.9071, 0.6795, 0.8814, 0.7051, 0.8513, 0.6071, 0.8513, 0.5558, 0.9071, 0.3205, 0.5558, 0.01282, 0.6071, 0.01282, 0.6071, 0.3269, 0.5558, 0.3269, 0.4744, 0.6071, 0.5256, 0.6071, 0.5128, 0.5942, 0.4872, 0.5942, 0.3628, 0.6071, 0.3628, 0.5558, 0.35, 0.5686, 0.35, 0.5942, 0.3115, 0.6071, 0.3244, 0.5942, 0.35, 0.5942, 0.3628, 0.6071, 0.6071, 0.01282, 0.5558, 0.01282, 0.5558, 0.3269, 0.6071, 0.3269, 0.3115, 0.9872, 0.3628, 0.9872, 0.3628, 0.4872, 0.3115, 0.4872, 0.4744, 0.9872, 0.5256, 0.9872, 0.5256, 0.4872, 0.4744, 0.4872, 0.3115, 0.9872, 0.3628, 0.9872, 0.3628, 0.4872, 0.3115, 0.4872, 0.3628, 0.9872, 0.3115, 0.9872, 0.3115, 0.4872, 0.3628, 0.4872, 0.7051, 0.3269, 0.2949, 0.3269, 0.2949, 0.2949, 0.7051, 0.2949, 0.3244, 0.4058, 0.35, 0.4058, 0.35, 0.4314, 0.3244, 0.4314, 0.35, 0.4314, 0.35, 0.4058, 0.3244, 0.4058, 0.3244, 0.4314, 0.1487, 0.4442, 0.2, 0.4442, 0.2, 0.3929, 0.3115, 0.4442, 0.3628, 0.4442, 0.4744, 0.4442, 0.4744, 0.5558, 0.4744, 0.6071, 0.3628, 0.6071, 0.3628, 0.5558, 0.3115, 0.5558, 0.2, 0.6071, 0.2, 0.5558, 0.1487, 0.5558, 0.09295, 0.3205, 0.1487, 0.3929, 0.4442, 0.9872, 0.3929, 0.9872, 0.3929, 0.4872, 0.4442, 0.4872, 0.1487, 0.01282, 0.2, 0.01282, 0.2, 0.3269, 0.1487, 0.3269, 0.3929, 0.9872, 0.4442, 0.9872, 0.4442, 0.4872, 0.3929, 0.4872, 0.5256, 0.9872, 0.4744, 0.9872, 0.4744, 0.4872, 0.5256, 0.4872, 0.3628, 0.01282, 0.3115, 0.01282, 0.3115, 0.3269, 0.3628, 0.3269, 0.4744, 0.9872, 0.5256, 0.9872, 0.5256, 0.4872, 0.4744, 0.4872, 0.3929, 0.01282, 0.4442, 0.01282, 0.4442, 0.3269, 0.3929, 0.3269, 0.6071, 0.9872, 0.5558, 0.9872, 0.5558, 0.4872, 0.6071, 0.4872, 0.6071, 0.01282, 0.5558, 0.01282, 0.5558, 0.3269, 0.6071, 0.3269, 0.6795, 0.4872, 0.6795, 0.2949, 0.7051, 0.2949, 0.7051, 0.4872, 0.5256, 0.9872, 0.4744, 0.9872, 0.4744, 0.4872, 0.5256, 0.4872, 0.4872, 0.5942, 0.4872, 0.5686, 0.5128, 0.5686, 0.5128, 0.5942, 0.4442, 0.01282, 0.3929, 0.01282, 0.3929, 0.3269, 0.4442, 0.3269, 0.6372, 0.01282, 0.6885, 0.01282, 0.6885, 0.3269, 0.6372, 0.3269, 0.3929, 0.01282, 0.4442, 0.01282, 0.4442, 0.3269, 0.3929, 0.3269, 0.8814, 0.2949, 0.8814, 0.7051, 0.9071, 0.6795, 0.9071, 0.3205, 0.6885, 0.9872, 0.6372, 0.9872, 0.6372, 0.4872, 0.6885, 0.4872, 0.65, 0.5942, 0.6756, 0.5942, 0.6756, 0.5686, 0.65, 0.5686, 0.4872, 0.4058, 0.5128, 0.4058, 0.5128, 0.4314, 0.4872, 0.4314, 0.6372, 0.9872, 0.6885, 0.9872, 0.6885, 0.4872, 0.6372, 0.4872, 0.3929, 0.9872, 0.4442, 0.9872, 0.4442, 0.4872, 0.3929, 0.4872, 0.1872, 0.4314, 0.1872, 0.4058, 0.2, 0.3929, 0.2, 0.4442, 0.6071, 0.9872, 0.5558, 0.9872, 0.5558, 0.4872, 0.6071, 0.4872, 0.4442, 0.9872, 0.3929, 0.9872, 0.3929, 0.4872, 0.4442, 0.4872, 0.09295, 0.3205, 0.09295, 0.6795, 0.1186, 0.7051, 0.1186, 0.2949, 0.3929, 0.01282, 0.4442, 0.01282, 0.4442, 0.3269, 0.3929, 0.3269, 0.8385, 0.4314, 0.8385, 0.4058, 0.8128, 0.4058, 0.8128, 0.4314, 0.4442, 0.01282, 0.3929, 0.01282, 0.3929, 0.3269, 0.4442, 0.3269, 0.6885, 0.01282, 0.6372, 0.01282, 0.6372, 0.3269, 0.6885, 0.3269, 0.1487, 0.01282, 0.2, 0.01282, 0.2, 0.3269, 0.1487, 0.3269, 0.5558, 0.01282, 0.6071, 0.01282, 0.6071, 0.3269, 0.5558, 0.3269, 0.6372, 0.01282, 0.6885, 0.01282, 0.6885, 0.3269, 0.6372, 0.3269, 0.1615, 0.5942, 0.1872, 0.5942, 0.1872, 0.5686, 0.1615, 0.5686, 0.5558, 0.01282, 0.6071, 0.01282, 0.6071, 0.3269, 0.5558, 0.3269, 0.3628, 0.5558, 0.3115, 0.5558, 0.3244, 0.5686, 0.35, 0.5686, 0.8513, 0.9872, 0.8, 0.9872, 0.8, 0.4872, 0.8513, 0.4872, 0.8, 0.01282, 0.8513, 0.01282, 0.8513, 0.3269, 0.8, 0.3269, 0.8, 0.9872, 0.8513, 0.9872, 0.8513, 0.4872, 0.8, 0.4872, 0.2, 0.9872, 0.1487, 0.9872, 0.1487, 0.4872, 0.2, 0.4872, 0.2, 0.01282, 0.1487, 0.01282, 0.1487, 0.3269, 0.2, 0.3269, 0.5558, 0.9872, 0.6071, 0.9872, 0.6071, 0.4872, 0.5558, 0.4872, 0.8128, 0.5942, 0.8385, 0.5942, 0.8385, 0.5686, 0.8128, 0.5686, 0.65, 0.4058, 0.6756, 0.4058, 0.6756, 0.4314, 0.65, 0.4314, 0.8513, 0.9872, 0.8, 0.9872, 0.8, 0.4872, 0.8513, 0.4872, 0.6795, 0.4872, 0.6795, 0.2949, 0.7051, 0.2949, 0.7051, 0.4872, 0.2, 0.01282, 0.1487, 0.01282, 0.1487, 0.3269, 0.2, 0.3269, 0.3244, 0.5942, 0.3115, 0.6071, 0.3115, 0.5558, 0.3244, 0.5686, 0.3929, 0.01282, 0.4442, 0.01282, 0.4442, 0.3269, 0.3929, 0.3269, 0.3628, 0.01282, 0.3115, 0.01282, 0.3115, 0.3269, 0.3628, 0.3269, 0.3929, 0.01282, 0.4442, 0.01282, 0.4442, 0.3269, 0.3929, 0.3269, 0.6795, 0.4872, 0.6795, 0.2949, 0.3205, 0.2949, 0.3205, 0.4872, 0.8513, 0.01282, 0.8, 0.01282, 0.8, 0.3269, 0.8513, 0.3269, 0.2, 0.6071, 0.2, 0.5558, 0.1872, 0.5686, 0.1872, 0.5942, 0.3628, 0.3929, 0.35, 0.4058, 0.35, 0.4314, 0.3628, 0.4442, 0.3628, 0.9872, 0.3115, 0.9872, 0.3115, 0.4872, 0.3628, 0.4872, 0.1487, 0.6071, 0.2, 0.6071, 0.1872, 0.5942, 0.1615, 0.5942, 0.35, 0.5686, 0.3628, 0.5558, 0.3628, 0.6071, 0.35, 0.5942, 0.5128, 0.4058, 0.4872, 0.4058, 0.4744, 0.3929, 0.5256, 0.3929, 0.5256, 0.6071, 0.5256, 0.5558, 0.5128, 0.5686, 0.5128, 0.5942, 0.3244, 0.4058, 0.3115, 0.3929, 0.3115, 0.4442, 0.3244, 0.4314, 0.3205, 0.4872, 0.3205, 0.2949, 0.2949, 0.2949, 0.2949, 0.4872, 0.3115, 0.3929, 0.3244, 0.4058, 0.35, 0.4058, 0.3628, 0.3929, 0.1487, 0.9872, 0.2, 0.9872, 0.2, 0.4872, 0.1487, 0.4872, 0.4442, 0.01282, 0.3929, 0.01282, 0.3929, 0.3269, 0.4442, 0.3269, 0.2, 0.3929, 0.1872, 0.4058, 0.1872, 0.4314, 0.2, 0.4442, 0.3244, 0.5686, 0.3115, 0.5558, 0.3628, 0.5558, 0.35, 0.5686, 0.5256, 0.5558, 0.4744, 0.5558, 0.4872, 0.5686, 0.5128, 0.5686, 0.1615, 0.4058, 0.1872, 0.4058, 0.1872, 0.4314, 0.1615, 0.4314, 0.6372, 0.5558, 0.6885, 0.5558, 0.7038, 0.2949, 0.6885, 0.3929, 0.6885, 0.4442, 0.6372, 0.4442, 0.6372, 0.3929, 0.6218, 0.2949, 0.6218, 0.7051, 0.7038, 0.7051, 0.6885, 0.6071, 0.6372, 0.6071, 0.1615, 0.4058, 0.1615, 0.4314, 0.1487, 0.4442, 0.1487, 0.3929, 0.6885, 0.4442, 0.6756, 0.4314, 0.65, 0.4314, 0.6372, 0.4442, 0.2814, 0.4872, 0.3929, 0.4872, 0.3929, 0.2949, 0.3782, 0.3269, 0.2962, 0.3269, 0.2814, 0.2949, 0.8128, 0.4314, 0.8385, 0.4314, 0.8513, 0.4442, 0.8, 0.4442, 0.3628, 0.4442, 0.3115, 0.4442, 0.3244, 0.4314, 0.35, 0.4314, 0.6372, 0.5558, 0.6372, 0.6071, 0.65, 0.5942, 0.65, 0.5686, 0.5128, 0.4314, 0.5128, 0.4058, 0.5256, 0.3929, 0.5256, 0.4442, 0.2, 0.4442, 0.1872, 0.4314, 0.1615, 0.4314, 0.1487, 0.4442, 0.1186, 0.4872, 0.2301, 0.4872, 0.2301, 0.2949, 0.2153, 0.3269, 0.1334, 0.3269, 0.1186, 0.2949, 0.4872, 0.5686, 0.4744, 0.5558, 0.5256, 0.5558, 0.5128, 0.5686, 0.1872, 0.4058, 0.1615, 0.4058, 0.1487, 0.3929, 0.2, 0.3929, 0.65, 0.4058, 0.6372, 0.3929, 0.6372, 0.4442, 0.65, 0.4314, 0.1872, 0.5686, 0.2, 0.5558, 0.2, 0.6071, 0.1872, 0.5942, 0.1615, 0.5686, 0.1487, 0.5558, 0.2, 0.5558, 0.1872, 0.5686, 0.1487, 0.3929, 0.1615, 0.4058, 0.1872, 0.4058, 0.2, 0.3929, 0.8385, 0.5686, 0.8513, 0.5558, 0.8513, 0.6071, 0.8385, 0.5942, 0.65, 0.4058, 0.65, 0.4314, 0.6372, 0.4442, 0.6372, 0.3929, 0.1615, 0.4314, 0.1872, 0.4314, 0.2, 0.4442, 0.1487, 0.4442, 0.5256, 0.3929, 0.5256, 0.4442, 0.541, 0.2949, 0.459, 0.2949, 0.4744, 0.3929, 0.4872, 0.4314, 0.5128, 0.4314, 0.5256, 0.4442, 0.4744, 0.4442, 0.8385, 0.4058, 0.8128, 0.4058, 0.8, 0.3929, 0.8513, 0.3929, 0.8513, 0.6071, 0.8513, 0.5558, 0.8385, 0.5686, 0.8385, 0.5942, 0.6756, 0.5686, 0.6885, 0.5558, 0.6885, 0.6071, 0.6756, 0.5942, 0.1487, 0.6071, 0.1615, 0.5942, 0.1872, 0.5942, 0.2, 0.6071, 0.8513, 0.5558, 0.8, 0.5558, 0.8128, 0.5686, 0.8385, 0.5686, 0.2814, 0.4872, 0.2814, 0.2949, 0.2962, 0.3269, 0.3782, 0.3269, 0.3929, 0.2949, 0.3929, 0.4872, 0.8513, 0.4442, 0.8385, 0.4314, 0.8128, 0.4314, 0.8, 0.4442, 0.8128, 0.4058, 0.8, 0.3929, 0.8, 0.4442, 0.8128, 0.4314, 0.6795, 0.4872, 0.6795, 0.2949, 0.7051, 0.2949, 0.7051, 0.4872, 0.8128, 0.4058, 0.8128, 0.4314, 0.8, 0.4442, 0.8, 0.3929, 0.8385, 0.4314, 0.8385, 0.4058, 0.8513, 0.3929, 0.8513, 0.4442, 0.7051, 0.3269, 0.2949, 0.3269, 0.2949, 0.2949, 0.7051, 0.2949, 0.5256, 0.4442, 0.5128, 0.4314, 0.4872, 0.4314, 0.4744, 0.4442, 0.8128, 0.5942, 0.8, 0.6071, 0.8, 0.5558, 0.8128, 0.5686, 0.5558, 0.01282, 0.6071, 0.01282, 0.6071, 0.3269, 0.5558, 0.3269, 0.1487, 0.5558, 0.2, 0.5558, 0.2, 0.4442, 0.1487, 0.4442, 0.1487, 0.3929, 0.1334, 0.2949, 0.1334, 0.7051, 0.7699, 0.4872, 0.7699, 0.2949, 0.7442, 0.2949, 0.7442, 0.4872, 0.4872, 0.4058, 0.4872, 0.4314, 0.4744, 0.4442, 0.4744, 0.3929, 0.8, 0.6071, 0.8128, 0.5942, 0.8385, 0.5942, 0.8513, 0.6071])
me_pinheader_2x5_p1_27mm_drill0_65mm.materials.append(mat_plastic_cast_black)
me_pinheader_2x5_p1_27mm_drill0_65mm.materials.append(mat_metal_goldpins_2)
me_pinheader_2x5_p1_27mm_drill0_65mm.update()
me_pinheader_2x5_p1_27mm_drill0_65mm.normals_split_custom_set([tuple(v) for v in zip(*[iter([0.0, 4.371e-08, -1.0, 0.0, 4.371e-08, -1.0, 0.0, 4.371e-08, -1.0, 0.0, 4.371e-08, -1.0, 0.0, 4.371e-08, -1.0, 0.0, 4.371e-08, -1.0, 0.0, 4.371e-08, -1.0, 0.0, 4.371e-08, -1.0, 0.0, 4.371e-08, -1.0, 0.0, 4.371e-08, -1.0, 0.0, 4.371e-08, -1.0, 0.0, 4.371e-08, -1.0, 0.0, 4.371e-08, -1.0, 0.0, 4.371e-08, -1.0, 0.0, 4.371e-08, -1.0, 0.0, 4.371e-08, -1.0, 0.0, 4.371e-08, -1.0, 0.0, 4.371e-08, -1.0, -1.0, 2.758e-07, 0.0, -1.0, 2.758e-07, 0.0, -1.0, 2.758e-07, 0.0, -1.0, 2.758e-07, 0.0, -1.0, 3.728e-07, 0.0, -1.0, 3.728e-07, 0.0, -1.0, 3.728e-07, 0.0, -1.0, 3.728e-07, 0.0, 0.0, 1.0, 3.821e-08, 0.0, 1.0, 3.821e-08, 0.0, 1.0, 3.821e-08, 0.0, 1.0, 3.821e-08, -1.0, 0.0, 0.0, -1.0, 0.0, 0.0, -1.0, 0.0, 0.0, -1.0, 0.0, 0.0, 0.0, -0.7071, 0.7071, 0.0, -0.7071, 0.7071, 0.0, -0.7071, 0.7071, 0.0, -0.7071, 0.7071, 0.7071, -0.7071, -3.512e-08, 0.7071, -0.7071, -3.512e-08, 0.7071, -0.7071, -3.512e-08, 0.7071, -0.7071, -3.512e-08, -0.7071, 0.0, 0.7071, -0.7071, 0.0, 0.7071, -0.7071, 0.0, 0.7071, -0.7071, 0.0, 0.7071, 0.0, -1.0, -6.674e-09, 0.0, -1.0, -6.674e-09, 0.0, -1.0, -6.674e-09, 0.0, -1.0, -6.674e-09, 0.0, -1.0, -6.674e-09, 0.0, -1.0, -6.674e-09, 0.0, 0.0, 1.0, 0.0, 0.0, 1.0, 0.0, 0.0, 1.0, 0.0, 0.0, 1.0, 0.0, -0.7071, -0.7071, 0.0, -0.7071, -0.7071, 0.0, -0.7071, -0.7071, 0.0, -0.7071, -0.7071, -0.7071, 0.0, -0.7071, -0.7071, 0.0, -0.7071, -0.7071, 0.0, -0.7071, -0.7071, 0.0, -0.7071, 0.0, 0.0, 1.0, 0.0, 0.0, 1.0, 0.0, 0.0, 1.0, 0.0, 0.0, 1.0, 0.0, 0.7071, -0.7071, 0.0, 0.7071, -0.7071, 0.0, 0.7071, -0.7071, 0.0, 0.7071, -0.7071, 0.0, 1.0, -2.67e-08, 0.0, 1.0, -2.67e-08, 0.0, 1.0, -2.67e-08, 0.0, 1.0, -2.67e-08, 0.0, 1.0, -2.67e-08, 0.0, 1.0, -2.67e-08, -2.164e-08, 3.865e-08, -1.0, -3.247e-08, 4.085e-08, -1.0, -3.247e-08, 4.085e-08, -1.0, -2.164e-08, 3.865e-08, -1.0, -4.046e-10, 3.816e-08, -1.0, -3.125e-08, 4.082e-08, -1.0, -3.247e-08, 4.085e-08, -1.0, -1.233e-08, 4.038e-08, -1.0, -8.987e-09, 4.031e-08, -1.0, -3.247e-08, 4.085e-08, -1.0, -2.164e-08, 3.865e-08, -1.0, 0.0, 1.0, 0.0, 0.0, 1.0, 0.0, 0.0, 1.0, 0.0, 0.0, 1.0, 0.0, -8.987e-09, 4.031e-08, -1.0, -1.233e-08, 4.038e-08, -1.0, 0.0, 4.01e-08, -1.0, -3.125e-08, 4.082e-08, -1.0, -4.046e-10, 3.816e-08, -1.0, 0.7071, 0.0, -0.7071, 0.7071, 0.0, -0.7071, 0.7071, 0.0, -0.7071, 0.7071, 0.0, -0.7071, 0.7071, 0.0, -0.7071, 0.7071, 0.0, -0.7071, 0.7071, 0.0, -0.7071, 0.7071, 0.0, -0.7071, 1.0, 0.0, 0.0, 1.0, 0.0, 0.0, 1.0, 0.0, 0.0, 1.0, 0.0, 0.0, 0.0, 0.0, -1.0, 0.0, 0.0, -1.0, 0.0, 0.0, -1.0, 0.0, 0.0, -1.0, -4.936e-09, 3.9e-08, -1.0, -5.757e-09, 3.877e-08, -1.0, 0.0, 4.038e-08, -1.0, -2.753e-09, 3.961e-08, -1.0, 3.137e-08, 4.078e-08, -1.0, 0.0, -1.0, -4.776e-08, 0.0, -1.0, -4.776e-08, 0.0, -1.0, -4.776e-08, 0.0, -1.0, -4.776e-08, 0.0, -1.0, -6.082e-08, 0.0, -1.0, -6.082e-08, 0.0, -1.0, -6.082e-08, 0.0, -1.0, -6.082e-08, 0.0, -1.0, -4.562e-08, 0.0, -1.0, -4.562e-08, 0.0, -1.0, -4.562e-08, 0.0, -1.0, -4.562e-08, -1.0, 0.0, 0.0, -1.0, 0.0, 0.0, -1.0, 0.0, 0.0, -1.0, 0.0, 0.0, -1.0, 8.169e-08, 0.0, -1.0, 8.169e-08, 0.0, -1.0, 8.169e-08, 0.0, -1.0, 8.169e-08, 0.0, 0.908, 1.002e-08, -0.4189, 0.908, 1.002e-08, -0.4189, 0.908, 1.002e-08, -0.4189, 0.908, 1.002e-08, -0.4189, 0.0, 0.0, -1.0, 0.0, 0.0, -1.0, 0.0, 0.0, -1.0, 0.0, 0.0, -1.0, 0.0, -1.0, -4.562e-08, 0.0, -1.0, -4.562e-08, 0.0, -1.0, -4.562e-08, 0.0, -1.0, -4.562e-08, 5.172e-09, 3.905e-08, -1.0, 9.052e-08, 4.058e-08, -1.0, 8.768e-08, 4.053e-08, -1.0, 1.366e-08, 3.928e-08, -1.0, 0.0, -0.7071, -0.7071, 0.0, -0.7071, -0.7071, 0.0, -0.7071, -0.7071, 0.0, -0.7071, -0.7071, -0.908, -5.04e-09, -0.4189, -0.908, -5.04e-09, -0.4189, -0.908, -5.04e-09, -0.4189, -0.908, -5.04e-09, -0.4189, -9.676e-09, 4.003e-08, -1.0, -1.025e-08, 3.995e-08, -1.0, -2.522e-08, 3.784e-08, -1.0, -7.769e-10, 4.258e-08, -1.0, -1.0, 1.787e-07, 0.0, -1.0, 1.787e-07, 0.0, -1.0, 1.787e-07, 0.0, -1.0, 1.787e-07, 0.0, 0.0, 0.0, -1.0, 0.0, 0.0, -1.0, 0.0, 0.0, -1.0, 0.0, 0.0, -1.0, 0.7071, 0.0, 0.7071, 0.7071, 0.0, 0.7071, 0.7071, 0.0, 0.7071, 0.7071, 0.0, 0.7071, 0.0, 1.0, 0.0, 0.0, 1.0, 0.0, 0.0, 1.0, 0.0, 0.0, 1.0, 0.0, 5.172e-09, 3.905e-08, -1.0, 0.0, 3.897e-08, -1.0, 0.0, 3.901e-08, -1.0, 0.0, 3.901e-08, -1.0, -0.908, -1.453e-07, -0.4189, -0.908, -1.453e-07, -0.4189, -0.908, -1.453e-07, -0.4189, -0.908, -1.453e-07, -0.4189, 0.0, 0.0, 1.0, 0.0, 0.0, 1.0, 0.0, 0.0, 1.0, 0.0, 0.0, 1.0, -0.7071, 0.7071, 0.0, -0.7071, 0.7071, 0.0, -0.7071, 0.7071, 0.0, -0.7071, 0.7071, 0.0, -2.164e-08, 3.865e-08, -1.0, -2.164e-08, 3.865e-08, -1.0, -2.164e-08, 3.865e-08, -1.0, -4.046e-10, 3.816e-08, -1.0, -0.7071, 0.0, -0.7071, -0.7071, 0.0, -0.7071, -0.7071, 0.0, -0.7071, -0.7071, 0.0, -0.7071, 0.0, 1.0, 4.562e-08, 0.0, 1.0, 4.562e-08, 0.0, 1.0, 4.562e-08, 0.0, 1.0, 4.562e-08, 0.0, -1.0, -4.562e-08, 0.0, -1.0, -4.562e-08, 0.0, -1.0, -4.562e-08, 0.0, -1.0, -4.562e-08, 2.684e-08, 3.994e-08, -1.0, 2.419e-08, 3.977e-08, -1.0, 9.83e-09, 3.884e-08, -1.0, 2.684e-08, 3.994e-08, -1.0, 1.789e-08, 3.936e-08, -1.0, 1.789e-08, 3.936e-08, -1.0, 2.684e-08, 3.994e-08, -1.0, 2.684e-08, 3.994e-08, -1.0, 1.547e-09, 3.83e-08, -1.0, 2.509e-08, 3.983e-08, -1.0, 2.684e-08, 3.994e-08, -1.0, 0.0, 0.0, 1.0, 0.0, 0.0, 1.0, 0.0, 0.0, 1.0, 0.0, 0.0, 1.0, -1.0, -1.098e-07, 0.0, -1.0, -1.098e-07, 0.0, -1.0, -1.098e-07, 0.0, -1.0, -1.098e-07, 0.0, 0.0, 1.0, 4.776e-08, 0.0, 1.0, 4.776e-08, 0.0, 1.0, 4.776e-08, 0.0, 1.0, 4.776e-08, 0.0, -1.0, -4.776e-08, 0.0, -1.0, -4.776e-08, 0.0, -1.0, -4.776e-08, 0.0, -1.0, -4.776e-08, -1.0, -7.419e-08, 0.0, -1.0, -7.419e-08, 0.0, -1.0, -7.419e-08, 0.0, -1.0, -7.419e-08, 0.0, 1.0, -4.034e-07, 0.0, 1.0, -4.034e-07, 0.0, 1.0, -4.034e-07, 0.0, 1.0, -4.034e-07, 0.0, 0.0, 4.371e-08, -1.0, 0.0, 4.371e-08, -1.0, 0.0, 4.371e-08, -1.0, 0.0, 4.371e-08, -1.0, 0.0, 4.371e-08, -1.0, 0.0, 4.371e-08, -1.0, 1.0, 0.0, 0.0, 1.0, 0.0, 0.0, 1.0, 0.0, 0.0, 1.0, 0.0, 0.0, -0.7071, 0.0, -0.7071, -0.7071, 0.0, -0.7071, -0.7071, 0.0, -0.7071, -0.7071, 0.0, -0.7071, 1.0, 4.165e-08, 0.0, 1.0, 4.165e-08, 0.0, 1.0, 4.165e-08, 0.0, 1.0, 4.165e-08, 0.0, -1.0, 6.113e-09, 0.0, -1.0, 6.113e-09, 0.0, -1.0, 6.113e-09, 0.0, -1.0, 6.113e-09, 0.0, 0.0, 1.0, 4.776e-08, 0.0, 1.0, 4.776e-08, 0.0, 1.0, 4.776e-08, 0.0, 1.0, 4.776e-08, -0.7071, 0.0, -0.7071, -0.7071, 0.0, -0.7071, -0.7071, 0.0, -0.7071, -0.7071, 0.0, -0.7071, 0.0, -0.7071, 0.7071, 0.0, -0.7071, 0.7071, 0.0, -0.7071, 0.7071, 0.0, -0.7071, 0.7071, -0.7071, 0.0, 0.7071, -0.7071, 0.0, 0.7071, -0.7071, 0.0, 0.7071, -0.7071, 0.0, 0.7071, 0.0, 0.0, 1.0, 0.0, 0.0, 1.0, 0.0, 0.0, 1.0, 0.0, 0.0, 1.0, 0.7071, 0.0, -0.7071, 0.7071, 0.0, -0.7071, 0.7071, 0.0, -0.7071, 0.7071, 0.0, -0.7071, 0.7071, -0.7071, -3.512e-08, 0.7071, -0.7071, -3.512e-08, 0.7071, -0.7071, -3.512e-08, 0.7071, -0.7071, -3.512e-08, -1.0, 0.0, 0.0, -1.0, 0.0, 0.0, -1.0, 0.0, 0.0, -1.0, 0.0, 0.0, 0.0, 0.0, -1.0, 0.0, 0.0, -1.0, 0.0, 0.0, -1.0, 0.0, 0.0, -1.0, 0.0, 0.7071, -0.7071, 0.0, 0.7071, -0.7071, 0.0, 0.7071, -0.7071, 0.0, 0.7071, -0.7071, -0.7071, 0.0, 0.7071, -0.7071, 0.0, 0.7071, -0.7071, 0.0, 0.7071, -0.7071, 0.0, 0.7071, 0.0, -0.7071, -0.7071, 0.0, -0.7071, -0.7071, 0.0, -0.7071, -0.7071, 0.0, -0.7071, -0.7071, 0.0, 0.7071, 0.7071, 0.0, 0.7071, 0.7071, 0.0, 0.7071, 0.7071, 0.0, 0.7071, 0.7071, 0.7071, 0.0, -0.7071, 0.7071, 0.0, -0.7071, 0.7071, 0.0, -0.7071, 0.7071, 0.0, -0.7071, -0.7071, 0.0, -0.7071, -0.7071, 0.0, -0.7071, -0.7071, 0.0, -0.7071, -0.7071, 0.0, -0.7071, -1.0, 3.056e-09, 0.0, -1.0, 3.056e-09, 0.0, -1.0, 3.056e-09, 0.0, -1.0, 3.056e-09, 0.0, 0.7071, 0.0, 0.7071, 0.7071, 0.0, 0.7071, 0.7071, 0.0, 0.7071, 0.7071, 0.0, 0.7071, -0.7071, 0.0, 0.7071, -0.7071, 0.0, 0.7071, -0.7071, 0.0, 0.7071, -0.7071, 0.0, 0.7071, 0.0, 0.7071, 0.7071, 0.0, 0.7071, 0.7071, 0.0, 0.7071, 0.7071, 0.0, 0.7071, 0.7071, -0.7071, 0.7071, 0.0, -0.7071, 0.7071, 0.0, -0.7071, 0.7071, 0.0, -0.7071, 0.7071, 0.0, 0.0, 0.0, 1.0, 0.0, 0.0, 1.0, 3.03e-08, -1.318e-08, 1.0, 2.225e-08, -9.677e-09, 1.0, -3.125e-08, -2.443e-08, 1.0, -9.99e-08, -3.259e-08, 1.0, 0.0, 0.0, 1.0, 0.0, 0.0, 1.0, -1.055e-07, -3.442e-08, 1.0, -4.436e-08, -1.447e-08, 1.0, -7.904e-08, -2.579e-08, 1.0, -2.138e-08, -1.119e-08, 1.0, 0.0, 0.0, 1.0, 0.0, 0.0, 1.0, 0.0, 0.0, 1.0, 0.0, 0.0, 1.0, 0.0, 0.7071, -0.7071, 0.0, 0.7071, -0.7071, 0.0, 0.7071, -0.7071, 0.0, 0.7071, -0.7071, 0.0, 0.7071, -0.7071, 0.0, 0.7071, -0.7071, 0.0, 0.7071, -0.7071, 0.0, 0.7071, -0.7071, -0.7071, -0.7071, -3.512e-08, -0.7071, -0.7071, -3.512e-08, -0.7071, -0.7071, -3.512e-08, -0.7071, -0.7071, -3.512e-08, 0.0, -1.0, 0.0, 0.0, -1.0, 0.0, 0.0, -1.0, 0.0, 0.0, -1.0, 0.0, 0.0, -1.0, 0.0, 0.0, -1.0, 0.0, -0.7071, -0.7071, -3.512e-08, -0.7071, -0.7071, -3.512e-08, -0.7071, -0.7071, -3.512e-08, -0.7071, -0.7071, -3.512e-08, 0.0, 1.0, 2.67e-08, 0.0, 1.0, 2.67e-08, 0.0, 1.0, 2.67e-08, 0.0, 1.0, 2.67e-08, 0.0, 1.0, 2.67e-08, 0.0, 1.0, 2.67e-08, 0.7071, -0.7071, -3.512e-08, 0.7071, -0.7071, -3.512e-08, 0.7071, -0.7071, -3.512e-08, 0.7071, -0.7071, -3.512e-08, 0.0, -1.0, -6.007e-08, 0.0, -1.0, -6.007e-08, 0.0, -1.0, -6.007e-08, 0.0, -1.0, -6.007e-08, 0.0, -1.0, -6.007e-08, 0.0, -1.0, -6.007e-08, 0.0, -0.7071, 0.7071, 0.0, -0.7071, 0.7071, 0.0, -0.7071, 0.7071, 0.0, -0.7071, 0.7071, 0.0, -0.7071, 0.7071, 0.0, -0.7071, 0.7071, 0.0, -0.7071, 0.7071, 0.0, -0.7071, 0.7071, 0.0, -1.0, -6.082e-08, 0.0, -1.0, -6.082e-08, 0.0, -1.0, -6.082e-08, 0.0, -1.0, -6.082e-08, 1.065e-07, -3.09e-08, 1.0, 1.065e-07, -3.09e-08, 1.0, 8.27e-08, -2.783e-08, 1.0, 4.514e-10, -2.959e-08, 1.0, -3.29e-07, -5.204e-08, 1.0, 1.065e-07, -3.09e-08, 1.0, 1.065e-07, -3.09e-08, 1.0, -3.192e-07, -5.156e-08, 1.0, -2.179e-07, -4.665e-08, 1.0, 1.065e-07, -3.09e-08, 1.0, 1.065e-07, -3.09e-08, 1.0, 7.929e-08, -2.739e-08, 1.0, 8.654e-08, -2.832e-08, 1.0, 1.065e-07, -3.09e-08, 1.0, 7.291e-08, -2.657e-08, 1.0, 7.291e-08, -2.657e-08, 1.0, 1.065e-07, -3.09e-08, 1.0, 7.291e-08, -2.657e-08, 1.0, 7.291e-08, -2.657e-08, 1.0, 0.0, -0.7071, -0.7071, 0.0, -0.7071, -0.7071, 0.0, -0.7071, -0.7071, 0.0, -0.7071, -0.7071, -0.7071, -0.7071, 0.0, -0.7071, -0.7071, 0.0, -0.7071, -0.7071, 0.0, -0.7071, -0.7071, 0.0, 0.0, -1.0, -5.339e-08, 0.0, -1.0, -5.339e-08, 0.0, -1.0, -5.339e-08, 0.0, -1.0, -5.339e-08, 0.0, -1.0, -5.339e-08, 0.0, -1.0, -5.339e-08, 0.0, 0.7071, 0.7071, 0.0, 0.7071, 0.7071, 0.0, 0.7071, 0.7071, 0.0, 0.7071, 0.7071, -1.0, -1.625e-08, 0.0, -1.0, -1.625e-08, 0.0, -1.0, -1.625e-08, 0.0, -1.0, -1.625e-08, 0.0, 0.0, 1.0, 2.67e-08, 0.0, 1.0, 2.67e-08, 0.0, 1.0, 2.67e-08, 0.0, 1.0, 2.67e-08, 0.0, 1.0, 2.67e-08, 0.0, 1.0, 2.67e-08, 0.7071, 0.7071, 0.0, 0.7071, 0.7071, 0.0, 0.7071, 0.7071, 0.0, 0.7071, 0.7071, 0.0, 1.0, -1.521e-08, 0.0, 1.0, -1.521e-08, 0.0, 1.0, -1.521e-08, 0.0, 1.0, -1.521e-08, 0.0, 0.7071, -0.7071, 0.0, 0.7071, -0.7071, 0.0, 0.7071, -0.7071, 0.0, 0.7071, -0.7071, 0.0, 0.7071, 0.7071, 0.0, 0.7071, 0.7071, 0.0, 0.7071, 0.7071, 0.0, 0.7071, 0.7071, 0.0, 1.0, 0.0, 0.0, 1.0, 0.0, 0.0, 1.0, 0.0, 0.0, 1.0, 0.0, 0.0, -0.7071, 0.7071, 0.0, -0.7071, 0.7071, 0.0, -0.7071, 0.7071, 0.0, -0.7071, 0.7071, 0.0, -0.7071, 0.7071, 0.0, -0.7071, 0.7071, 0.0, -0.7071, 0.7071, 0.0, -0.7071, 0.7071, 0.0, 3.137e-08, 4.078e-08, -1.0, -2.753e-09, 3.961e-08, -1.0, -7.96e-09, 3.816e-08, -1.0, -5.757e-09, 3.877e-08, -1.0, -4.936e-09, 3.9e-08, -1.0, -7.96e-09, 3.816e-08, -1.0, 3.253e-08, 4.079e-08, -1.0, -5.464e-09, 3.832e-08, -1.0, -7.96e-09, 3.816e-08, -1.0, 7.904e-09, 3.919e-08, -1.0, 1.0, 0.0, 0.0, 1.0, 0.0, 0.0, 1.0, 0.0, 0.0, 1.0, 0.0, 0.0, 0.0, 1.0, 0.0, 0.0, 1.0, 0.0, 0.0, 1.0, 0.0, 0.0, 1.0, 0.0, -0.908, 1.069e-08, -0.4189, -0.908, 1.069e-08, -0.4189, -0.908, 1.069e-08, -0.4189, -0.908, 1.069e-08, -0.4189, -0.7071, 0.0, -0.7071, -0.7071, 0.0, -0.7071, -0.7071, 0.0, -0.7071, -0.7071, 0.0, -0.7071, 0.908, 7.321e-08, -0.4189, 0.908, 7.321e-08, -0.4189, 0.908, 7.321e-08, -0.4189, 0.908, 7.321e-08, -0.4189, -0.7071, -0.7071, 0.0, -0.7071, -0.7071, 0.0, -0.7071, -0.7071, 0.0, -0.7071, -0.7071, 0.0, -0.908, -2.923e-08, -0.4189, -0.908, -2.923e-08, -0.4189, -0.908, -2.923e-08, -0.4189, -0.908, -2.923e-08, -0.4189, 1.0, -1.123e-07, 0.0, 1.0, -1.123e-07, 0.0, 1.0, -1.123e-07, 0.0, 1.0, -1.123e-07, 0.0, 0.908, 7.188e-08, -0.4189, 0.908, 7.188e-08, -0.4189, 0.908, 7.188e-08, -0.4189, 0.908, 7.188e-08, -0.4189, 0.7071, 0.0, 0.7071, 0.7071, 0.0, 0.7071, 0.7071, 0.0, 0.7071, 0.7071, 0.0, 0.7071, -2.273e-08, -3.377e-08, 1.0, 5.61e-08, -2.44e-08, 1.0, -4.868e-09, -3.165e-08, 1.0, -8.889e-08, -4.164e-08, 1.0, 5.61e-08, -2.44e-08, 1.0, -1.255e-08, -3.256e-08, 1.0, -1.255e-08, -3.256e-08, 1.0, 5.61e-08, -2.44e-08, 1.0, 5.61e-08, -2.44e-08, 1.0, -8.12e-08, -4.073e-08, 1.0, -3.125e-08, -2.443e-08, 1.0, 5.61e-08, -2.44e-08, 1.0, 5.61e-08, -2.44e-08, 1.0, 2.225e-08, -9.677e-09, 1.0, 3.03e-08, -1.318e-08, 1.0, 5.61e-08, -2.44e-08, 1.0, 5.61e-08, -2.44e-08, 1.0, 5.61e-08, -2.44e-08, 1.0, 5.61e-08, -2.44e-08, 1.0, 5.61e-08, -2.44e-08, 1.0, 5.61e-08, -2.44e-08, 1.0, 5.61e-08, -2.44e-08, 1.0, 4.514e-10, -2.959e-08, 1.0, 8.27e-08, -2.783e-08, 1.0, 7.291e-08, -2.657e-08, 1.0, 7.291e-08, -2.657e-08, 1.0, 5.61e-08, -2.44e-08, 1.0, 7.291e-08, -2.657e-08, 1.0, 7.291e-08, -2.657e-08, 1.0, 5.61e-08, -2.44e-08, 1.0, 8.654e-08, -2.832e-08, 1.0, 7.929e-08, -2.739e-08, 1.0, 5.61e-08, -2.44e-08, 1.0, 5.61e-08, -2.44e-08, 1.0, 5.61e-08, -2.44e-08, 1.0, 5.61e-08, -2.44e-08, 1.0, 5.61e-08, -2.44e-08, 1.0, 5.61e-08, -2.44e-08, 1.0, 5.61e-08, -2.44e-08, 1.0, 5.61e-08, -2.44e-08, 1.0, 5.61e-08, -2.44e-08, 1.0, 5.61e-08, -2.44e-08, 1.0, 5.61e-08, -2.44e-08, 1.0, -2.138e-08, -1.119e-08, 1.0, -7.769e-10, 4.258e-08, -1.0, -2.637e-08, 3.776e-08, -1.0, -2.637e-08, 3.776e-08, -1.0, -1.823e-09, 4.243e-08, -1.0, -2.798e-08, 3.745e-08, -1.0, -2.522e-08, 3.784e-08, -1.0, -1.025e-08, 3.995e-08, -1.0, -2.798e-08, 3.745e-08, -1.0, -2.798e-08, 3.745e-08, -1.0, -9.676e-09, 4.003e-08, -1.0, 0.7071, -0.7071, -3.512e-08, 0.7071, -0.7071, -3.512e-08, 0.7071, -0.7071, -3.512e-08, 0.7071, -0.7071, -3.512e-08, 0.0, 0.0, -1.0, 0.0, 0.0, -1.0, 0.0, 0.0, -1.0, 0.0, 0.0, -1.0, -0.908, -8.724e-08, -0.4189, -0.908, -8.724e-08, -0.4189, -0.908, -8.724e-08, -0.4189, -0.908, -8.724e-08, -0.4189, -1.823e-09, 4.243e-08, -1.0, -2.637e-08, 3.776e-08, -1.0, 0.0, 4.278e-08, -1.0, 0.0, 4.278e-08, -1.0, -2.637e-08, 3.776e-08, -1.0, -7.769e-10, 4.258e-08, -1.0, 0.0, -0.7071, -0.7071, 0.0, -0.7071, -0.7071, 0.0, -0.7071, -0.7071, 0.0, -0.7071, -0.7071, -5.99e-07, -6.515e-08, 1.0, -2.179e-07, -4.665e-08, 1.0, -3.192e-07, -5.156e-08, 1.0, -3.29e-07, -5.204e-08, 1.0, 4.514e-10, -2.959e-08, 1.0, 1.0, 2.234e-08, 0.0, 1.0, 2.234e-08, 0.0, 1.0, 2.234e-08, 0.0, 1.0, 2.234e-08, 0.0, 0.0, 0.7071, -0.7071, 0.0, 0.7071, -0.7071, 0.0, 0.7071, -0.7071, 0.0, 0.7071, -0.7071, 0.7071, 0.0, -0.7071, 0.7071, 0.0, -0.7071, 0.7071, 0.0, -0.7071, 0.7071, 0.0, -0.7071, 0.0, 0.7071, 0.7071, 0.0, 0.7071, 0.7071, 0.0, 0.7071, 0.7071, 0.0, 0.7071, 0.7071, -1.0, -3.557e-08, 0.0, -1.0, -3.557e-08, 0.0, -1.0, -3.557e-08, 0.0, -1.0, -3.557e-08, 0.0, 0.0, 1.0, 3.821e-08, 0.0, 1.0, 3.821e-08, 0.0, 1.0, 3.821e-08, 0.0, 1.0, 3.821e-08, 0.0, 1.0, 4.776e-08, 0.0, 1.0, 4.776e-08, 0.0, 1.0, 4.776e-08, 0.0, 1.0, 4.776e-08, 0.0, 1.0, 4.776e-08, 0.0, 1.0, 4.776e-08, 0.0, 1.0, 4.776e-08, 0.0, 1.0, 4.776e-08, 0.0, -1.0, -4.776e-08, 0.0, -1.0, -4.776e-08, 0.0, -1.0, -4.776e-08, 0.0, -1.0, -4.776e-08, 0.908, 3.672e-08, -0.4189, 0.908, 3.672e-08, -0.4189, 0.908, 3.672e-08, -0.4189, 0.908, 3.672e-08, -0.4189, 0.0, 0.0, 1.0, 0.0, 0.0, 1.0, 0.0, 0.0, 1.0, 0.0, 0.0, 1.0, 0.0, 0.0, -1.0, 0.0, 0.0, -1.0, 0.0, 0.0, -1.0, 0.0, 0.0, -1.0, -1.499e-07, -4.889e-08, 1.0, -1.499e-07, -4.889e-08, 1.0, -4.436e-08, -1.447e-08, 1.0, -1.055e-07, -3.442e-08, 1.0, -9.99e-08, -3.259e-08, 1.0, -3.125e-08, -2.443e-08, 1.0, -8.12e-08, -4.073e-08, 1.0, -1.255e-08, -3.256e-08, 1.0, -1.255e-08, -3.256e-08, 1.0, -1.499e-07, -4.889e-08, 1.0, -8.889e-08, -4.164e-08, 1.0, -4.868e-09, -3.165e-08, 1.0, -1.499e-07, -4.889e-08, 1.0, -2.273e-08, -3.377e-08, 1.0, -2.138e-08, -1.119e-08, 1.0, -7.904e-08, -2.579e-08, 1.0, 1.0, 0.0, 0.0, 1.0, 0.0, 0.0, 1.0, 0.0, 0.0, 1.0, 0.0, 0.0, 0.0, -1.0, -4.562e-08, 0.0, -1.0, -4.562e-08, 0.0, -1.0, -4.562e-08, 0.0, -1.0, -4.562e-08, -1.0, 0.0, 0.0, -1.0, 0.0, 0.0, -1.0, 0.0, 0.0, -1.0, 0.0, 0.0, 0.0, -1.0, -1.91e-08, 0.0, -1.0, -1.91e-08, 0.0, -1.0, -1.91e-08, 0.0, -1.0, -1.91e-08, 0.0, 1.0, 4.562e-08, 0.0, 1.0, 4.562e-08, 0.0, 1.0, 4.562e-08, 0.0, 1.0, 4.562e-08, 0.0, 1.0, 3.821e-08, 0.0, 1.0, 3.821e-08, 0.0, 1.0, 3.821e-08, 0.0, 1.0, 3.821e-08, 1.0, 4.467e-08, 0.0, 1.0, 4.467e-08, 0.0, 1.0, 4.467e-08, 0.0, 1.0, 4.467e-08, 0.0, 1.0, -3.064e-07, 0.0, 1.0, -3.064e-07, 0.0, 1.0, -3.064e-07, 0.0, 1.0, -3.064e-07, 0.0, -1.0, -5.488e-08, 0.0, -1.0, -5.488e-08, 0.0, -1.0, -5.488e-08, 0.0, -1.0, -5.488e-08, 0.0, 0.7071, 0.7071, 0.0, 0.7071, 0.7071, 0.0, 0.7071, 0.7071, 0.0, 0.7071, 0.7071, 0.0, 0.0, -1.0, -4.776e-08, 0.0, -1.0, -4.776e-08, 0.0, -1.0, -4.776e-08, 0.0, -1.0, -4.776e-08, 0.0, 0.0, 1.0, 0.0, 0.0, 1.0, 0.0, 0.0, 1.0, 0.0, 0.0, 1.0, -1.0, -7.113e-08, 0.0, -1.0, -7.113e-08, 0.0, -1.0, -7.113e-08, 0.0, -1.0, -7.113e-08, 0.0, 0.0, -1.0, -6.082e-08, 0.0, -1.0, -6.082e-08, 0.0, -1.0, -6.082e-08, 0.0, -1.0, -6.082e-08, 1.0, 8.329e-08, 0.0, 1.0, 8.329e-08, 0.0, 1.0, 8.329e-08, 0.0, 1.0, 8.329e-08, 0.0, 3.553e-14, 4.371e-08, -1.0, 3.553e-14, 4.371e-08, -1.0, 3.553e-14, 4.371e-08, -1.0, 3.553e-14, 4.371e-08, -1.0, 0.0, -1.0, -1.91e-08, 0.0, -1.0, -1.91e-08, 0.0, -1.0, -1.91e-08, 0.0, -1.0, -1.91e-08, 0.0, 0.0, -1.0, 0.0, 0.0, -1.0, 0.0, 0.0, -1.0, 0.0, 0.0, -1.0, 0.0, 0.0, 1.0, 0.0, 0.0, 1.0, 0.0, 0.0, 1.0, 0.0, 0.0, 1.0, 0.0, 1.0, 3.821e-08, 0.0, 1.0, 3.821e-08, 0.0, 1.0, 3.821e-08, 0.0, 1.0, 3.821e-08, -1.0, 0.0, 0.0, -1.0, 0.0, 0.0, -1.0, 0.0, 0.0, -1.0, 0.0, 0.0, 0.7071, 0.0, 0.7071, 0.7071, 0.0, 0.7071, 0.7071, 0.0, 0.7071, 0.7071, 0.0, 0.7071, 1.0, -2.093e-07, 0.0, 1.0, -2.093e-07, 0.0, 1.0, -2.093e-07, 0.0, 1.0, -2.093e-07, 0.0, 1.0, 0.0, 0.0, 1.0, 0.0, 0.0, 1.0, 0.0, 0.0, 1.0, 0.0, 0.0, -3.553e-14, 4.371e-08, -1.0, -3.553e-14, 4.371e-08, -1.0, -3.553e-14, 4.371e-08, -1.0, -3.553e-14, 4.371e-08, -1.0, 1.0, 1.605e-07, 0.0, 1.0, 1.605e-07, 0.0, 1.0, 1.605e-07, 0.0, 1.0, 1.605e-07, 0.0, 0.0, 0.0, -1.0, 0.0, 0.0, -1.0, 0.0, 0.0, -1.0, 0.0, 0.0, -1.0, -1.0, -1.484e-07, 0.0, -1.0, -1.484e-07, 0.0, -1.0, -1.484e-07, 0.0, -1.0, -1.484e-07, 0.0, 0.0, 1.0, 4.562e-08, 0.0, 1.0, 4.562e-08, 0.0, 1.0, 4.562e-08, 0.0, 1.0, 4.562e-08, 0.0, -1.0, -3.041e-08, 0.0, -1.0, -3.041e-08, 0.0, -1.0, -3.041e-08, 0.0, -1.0, -3.041e-08, 1.0, 3.026e-09, 0.0, 1.0, 3.026e-09, 0.0, 1.0, 3.026e-09, 0.0, 1.0, 3.026e-09, 0.0, 0.0, -1.0, -4.562e-08, 0.0, -1.0, -4.562e-08, 0.0, -1.0, -4.562e-08, 0.0, -1.0, -4.562e-08, 0.0, 0.0, -1.0, 0.0, 0.0, -1.0, 0.0, 0.0, -1.0, 0.0, 0.0, -1.0, 1.0, 8.027e-08, 0.0, 1.0, 8.027e-08, 0.0, 1.0, 8.027e-08, 0.0, 1.0, 8.027e-08, 0.0, 0.0, -0.7071, -0.7071, 0.0, -0.7071, -0.7071, 0.0, -0.7071, -0.7071, 0.0, -0.7071, -0.7071, 0.0, -1.0, -1.91e-08, 0.0, -1.0, -1.91e-08, 0.0, -1.0, -1.91e-08, 0.0, -1.0, -1.91e-08, 0.0, -1.0, -6.082e-08, 0.0, -1.0, -6.082e-08, 0.0, -1.0, -6.082e-08, 0.0, -1.0, -6.082e-08, 0.0, 1.0, 3.821e-08, 0.0, 1.0, 3.821e-08, 0.0, 1.0, 3.821e-08, 0.0, 1.0, 3.821e-08, 0.0, -1.0, -1.91e-08, 0.0, -1.0, -1.91e-08, 0.0, -1.0, -1.91e-08, 0.0, -1.0, -1.91e-08, 0.0, 1.0, 0.0, 0.0, 1.0, 0.0, 0.0, 1.0, 0.0, 0.0, 1.0, 0.0, -1.0, -1.536e-08, 0.0, -1.0, -1.536e-08, 0.0, -1.0, -1.536e-08, 0.0, -1.0, -1.536e-08, 0.0, 0.0, 0.0, -1.0, 0.0, 0.0, -1.0, 0.0, 0.0, -1.0, 0.0, 0.0, -1.0, 0.0, 0.0, 1.0, 0.0, 0.0, 1.0, 0.0, 0.0, 1.0, 0.0, 0.0, 1.0, 0.0, -1.0, -4.776e-08, 0.0, -1.0, -4.776e-08, 0.0, -1.0, -4.776e-08, 0.0, -1.0, -4.776e-08, 0.7071, 0.7071, 0.0, 0.7071, 0.7071, 0.0, 0.7071, 0.7071, 0.0, 0.7071, 0.7071, 0.0, 0.0, 1.0, 3.801e-08, 0.0, 1.0, 3.801e-08, 0.0, 1.0, 3.801e-08, 0.0, 1.0, 3.801e-08, -0.7071, 0.0, 0.7071, -0.7071, 0.0, 0.7071, -0.7071, 0.0, 0.7071, -0.7071, 0.0, 0.7071, 1.0, 1.219e-07, 0.0, 1.0, 1.219e-07, 0.0, 1.0, 1.219e-07, 0.0, 1.0, 1.219e-07, 0.0, 0.0, 1.0, 0.0, 0.0, 1.0, 0.0, 0.0, 1.0, 0.0, 0.0, 1.0, 0.0, 1.0, 6.052e-09, 0.0, 1.0, 6.052e-09, 0.0, 1.0, 6.052e-09, 0.0, 1.0, 6.052e-09, 0.0, -1.0, 0.0, 0.0, -1.0, 0.0, 0.0, -1.0, 0.0, 0.0, -1.0, 0.0, 0.0, 0.0, 1.0, 4.562e-08, 0.0, 1.0, 4.562e-08, 0.0, 1.0, 4.562e-08, 0.0, 1.0, 4.562e-08, 0.7071, 0.0, -0.7071, 0.7071, 0.0, -0.7071, 0.7071, 0.0, -0.7071, 0.7071, 0.0, -0.7071, 0.7071, 0.0, -0.7071, 0.7071, 0.0, -0.7071, 0.7071, 0.0, -0.7071, 0.7071, 0.0, -0.7071, 0.0, -1.0, -1.91e-08, 0.0, -1.0, -1.91e-08, 0.0, -1.0, -1.91e-08, 0.0, -1.0, -1.91e-08, 0.0, 0.7071, -0.7071, 0.0, 0.7071, -0.7071, 0.0, 0.7071, -0.7071, 0.0, 0.7071, -0.7071, 0.7071, 0.0, 0.7071, 0.7071, 0.0, 0.7071, 0.7071, 0.0, 0.7071, 0.7071, 0.0, 0.7071, 0.0, -0.7071, 0.7071, 0.0, -0.7071, 0.7071, 0.0, -0.7071, 0.7071, 0.0, -0.7071, 0.7071, 0.7071, 0.0, -0.7071, 0.7071, 0.0, -0.7071, 0.7071, 0.0, -0.7071, 0.7071, 0.0, -0.7071, -0.7071, 0.0, -0.7071, -0.7071, 0.0, -0.7071, -0.7071, 0.0, -0.7071, -0.7071, 0.0, -0.7071, -0.7071, -0.7071, -3.512e-08, -0.7071, -0.7071, -3.512e-08, -0.7071, -0.7071, -3.512e-08, -0.7071, -0.7071, -3.512e-08, 0.0, -0.7071, -0.7071, 0.0, -0.7071, -0.7071, 0.0, -0.7071, -0.7071, 0.0, -0.7071, -0.7071, 0.0, 1.0, 4.298e-08, 0.0, 1.0, 4.298e-08, 0.0, 1.0, 4.298e-08, 0.0, 1.0, 4.298e-08, -1.0, -3.251e-08, 0.0, -1.0, -3.251e-08, 0.0, -1.0, -3.251e-08, 0.0, -1.0, -3.251e-08, 0.0, 0.7071, 0.0, -0.7071, 0.7071, 0.0, -0.7071, 0.7071, 0.0, -0.7071, 0.7071, 0.0, -0.7071, 0.0, -0.7071, 0.7071, 0.0, -0.7071, 0.7071, 0.0, -0.7071, 0.7071, 0.0, -0.7071, 0.7071, 0.0, -0.7071, -0.7071, 0.0, -0.7071, -0.7071, 0.0, -0.7071, -0.7071, 0.0, -0.7071, -0.7071, 0.0, 0.0, 1.0, 0.0, 0.0, 1.0, 0.0, 0.0, 1.0, 0.0, 0.0, 1.0, 0.0, 3.905e-08, -1.0, 9.052e-08, 4.058e-08, -1.0, 5.172e-09, 3.905e-08, -1.0, 0.0, 3.901e-08, -1.0, 0.0, 3.905e-08, -1.0, 0.0, 3.905e-08, -1.0, 0.0, 3.901e-08, -1.0, 0.0, 3.897e-08, -1.0, 0.0, 3.905e-08, -1.0, 1.366e-08, 3.928e-08, -1.0, 8.768e-08, 4.053e-08, -1.0, 0.0, 3.905e-08, -1.0, -0.7071, 0.0, 0.7071, -0.7071, 0.0, 0.7071, -0.7071, 0.0, 0.7071, -0.7071, 0.0, 0.7071, 0.0, 0.7071, -0.7071, 0.0, 0.7071, -0.7071, 0.0, 0.7071, -0.7071, 0.0, 0.7071, -0.7071, 0.0, 1.0, -5.339e-08, 0.0, 1.0, -5.339e-08, 0.0, 1.0, -5.339e-08, 0.0, 1.0, -5.339e-08, 0.0, 1.0, -5.339e-08, 0.0, 1.0, -5.339e-08, 0.0, 0.7071, 0.7071, 0.0, 0.7071, 0.7071, 0.0, 0.7071, 0.7071, 0.0, 0.7071, 0.7071, 0.0, 0.7071, 0.7071, 0.0, 0.7071, 0.7071, 0.0, 0.7071, 0.7071, 0.0, 0.7071, 0.7071, -0.7071, 0.0, -0.7071, -0.7071, 0.0, -0.7071, -0.7071, 0.0, -0.7071, -0.7071, 0.0, -0.7071, 0.7071, 0.0, 0.7071, 0.7071, 0.0, 0.7071, 0.7071, 0.0, 0.7071, 0.7071, 0.0, 0.7071, 0.0, 0.7071, -0.7071, 0.0, 0.7071, -0.7071, 0.0, 0.7071, -0.7071, 0.0, 0.7071, -0.7071, 0.0, 1.0, -8.009e-08, 0.0, 1.0, -8.009e-08, 0.0, 1.0, -8.009e-08, 0.0, 1.0, -8.009e-08, 0.0, 1.0, -8.009e-08, 0.0, 1.0, -8.009e-08, 0.0, -0.7071, 0.7071, 0.0, -0.7071, 0.7071, 0.0, -0.7071, 0.7071, 0.0, -0.7071, 0.7071, 0.0, -0.7071, 0.7071, 0.0, -0.7071, 0.7071, 0.0, -0.7071, 0.7071, 0.0, -0.7071, 0.7071, -0.7071, 0.0, -0.7071, -0.7071, 0.0, -0.7071, -0.7071, 0.0, -0.7071, -0.7071, 0.0, -0.7071, 0.7071, 0.0, 0.7071, 0.7071, 0.0, 0.7071, 0.7071, 0.0, 0.7071, 0.7071, 0.0, 0.7071, 0.0, -0.7071, 0.7071, 0.0, -0.7071, 0.7071, 0.0, -0.7071, 0.7071, 0.0, -0.7071, 0.7071, 0.0, -0.7071, -0.7071, 0.0, -0.7071, -0.7071, 0.0, -0.7071, -0.7071, 0.0, -0.7071, -0.7071, 0.7071, 0.0, 0.7071, 0.7071, 0.0, 0.7071, 0.7071, 0.0, 0.7071, 0.7071, 0.0, 0.7071, -0.7071, 0.0, 0.7071, -0.7071, 0.0, 0.7071, -0.7071, 0.0, 0.7071, -0.7071, 0.0, 0.7071, 0.0, 0.7071, 0.7071, 0.0, 0.7071, 0.7071, 0.0, 0.7071, 0.7071, 0.0, 0.7071, 0.7071, 3.535e-08, 4.098e-08, -1.0, -5.464e-09, 3.832e-08, -1.0, 3.253e-08, 4.079e-08, -1.0, 3.137e-08, 4.078e-08, -1.0, 7.904e-09, 3.919e-08, -1.0, 0.0, 0.7071, 0.7071, 0.0, 0.7071, 0.7071, 0.0, 0.7071, 0.7071, 0.0, 0.7071, 0.7071, 0.0, -0.7071, 0.7071, 0.0, -0.7071, 0.7071, 0.0, -0.7071, 0.7071, 0.0, -0.7071, 0.7071, 0.7071, 0.0, -0.7071, 0.7071, 0.0, -0.7071, 0.7071, 0.0, -0.7071, 0.7071, 0.0, -0.7071, 0.7071, 0.0, 0.7071, 0.7071, 0.0, 0.7071, 0.7071, 0.0, 0.7071, 0.7071, 0.0, 0.7071, 0.0, 0.7071, 0.7071, 0.0, 0.7071, 0.7071, 0.0, 0.7071, 0.7071, 0.0, 0.7071, 0.7071, 0.0, -0.7071, -0.7071, 0.0, -0.7071, -0.7071, 0.0, -0.7071, -0.7071, 0.0, -0.7071, -0.7071, 0.0, -1.0, -6.674e-09, 0.0, -1.0, -6.674e-09, 0.0, -1.0, -6.674e-09, 0.0, -1.0, -6.674e-09, 0.0, -1.0, -6.674e-09, 0.0, -1.0, -6.674e-09, 0.0, 0.7071, -0.7071, 0.0, 0.7071, -0.7071, 0.0, 0.7071, -0.7071, 0.0, 0.7071, -0.7071, -0.7071, 0.0, -0.7071, -0.7071, 0.0, -0.7071, -0.7071, 0.0, -0.7071, -0.7071, 0.0, -0.7071, 0.7071, 0.7071, 0.0, 0.7071, 0.7071, 0.0, 0.7071, 0.7071, 0.0, 0.7071, 0.7071, 0.0, -0.7071, 0.0, 0.7071, -0.7071, 0.0, 0.7071, -0.7071, 0.0, 0.7071, -0.7071, 0.0, 0.7071, 0.7071, 0.0, 0.7071, 0.7071, 0.0, 0.7071, 0.7071, 0.0, 0.7071, 0.7071, 0.0, 0.7071, 0.908, 7.454e-08, -0.4189, 0.908, 7.454e-08, -0.4189, 0.908, 7.454e-08, -0.4189, 0.908, 7.454e-08, -0.4189, 0.0, 0.7071, -0.7071, 0.0, 0.7071, -0.7071, 0.0, 0.7071, -0.7071, 0.0, 0.7071, -0.7071, -0.7071, 0.0, 0.7071, -0.7071, 0.0, 0.7071, -0.7071, 0.0, 0.7071, -0.7071, 0.0, 0.7071, 1.0, 6.096e-08, 0.0, 1.0, 6.096e-08, 0.0, 1.0, 6.096e-08, 0.0, 1.0, 6.096e-08, 0.0, 1.547e-09, 3.83e-08, -1.0, 1.789e-08, 3.936e-08, -1.0, 1.789e-08, 3.936e-08, -1.0, 0.0, 3.82e-08, -1.0, 9.83e-09, 3.884e-08, -1.0, 2.419e-08, 3.977e-08, -1.0, 2.509e-08, 3.983e-08, -1.0, -0.7071, 0.7071, 0.0, -0.7071, 0.7071, 0.0, -0.7071, 0.7071, 0.0, -0.7071, 0.7071, 0.0, -0.7071, 0.0, 0.7071, -0.7071, 0.0, 0.7071, -0.7071, 0.0, 0.7071, -0.7071, 0.0, 0.7071, 0.0, 0.7071, 0.7071, 0.0, 0.7071, 0.7071, 0.0, 0.7071, 0.7071, 0.0, 0.7071, 0.7071])] * 3)])

# ---- objects
ob_pinheader_2x5_p1_27mm_drill0_65mm = bpy.data.objects.new('PinHeader_2x5_P1.27mm_Drill0.65mm', me_pinheader_2x5_p1_27mm_drill0_65mm)

# ---- transforms, parenting, visibility, modifiers, constraints
ob_pinheader_2x5_p1_27mm_drill0_65mm.location = (0.0, 0.0, 0.0)
_m = ob_pinheader_2x5_p1_27mm_drill0_65mm.modifiers.new('Bevel', 'BEVEL')
_m.width = 0.003
_m.width_pct = 0.003
_m.segments = 3

# ---- collection membership
col_pinheader_2x5_p1_27mm_drill0_65mm.objects.link(ob_pinheader_2x5_p1_27mm_drill0_65mm)

# ---- scene / render settings (as saved in the file)
scene.frame_start = 1; scene.frame_end = 250; scene.frame_set(1)
scene.render.engine = 'BLENDER_EEVEE_NEXT'
scene.cycles.sampling_pattern = 'TABULATED_SOBOL'
scene.cycles.use_light_tree = False
scene.eevee.ray_tracing_options.trace_max_roughness = 0.0
scene.view_settings.view_transform = 'Filmic'
bpy.context.view_layer.update()

# ---- added for rendering (the .blend has no active camera and no usable light): camera, sun
cam_auto = bpy.data.cameras.new('AutoCamera')
cam_auto.lens = 50.0
cam_auto.sensor_width = 36.0
cam_auto.clip_end = 1000.0
ob_auto_camera = bpy.data.objects.new('AutoCamera', cam_auto)
scene.collection.objects.link(ob_auto_camera)
ob_auto_camera.location = (12.3045, -11.0836, 9.4124)
ob_auto_camera.rotation_euler = (1.09748, -7.21219e-08, 0.694738)
scene.camera = ob_auto_camera
light_auto_sun = bpy.data.lights.new('AutoSun', 'SUN')
light_auto_sun.energy = 3.0
light_auto_sun.angle = 0.0523599
ob_auto_sun = bpy.data.objects.new('AutoSun', light_auto_sun)
scene.collection.objects.link(ob_auto_sun)
ob_auto_sun.rotation_euler = (0.872665, 0.174533, 0.523599)
bpy.context.view_layer.update()
